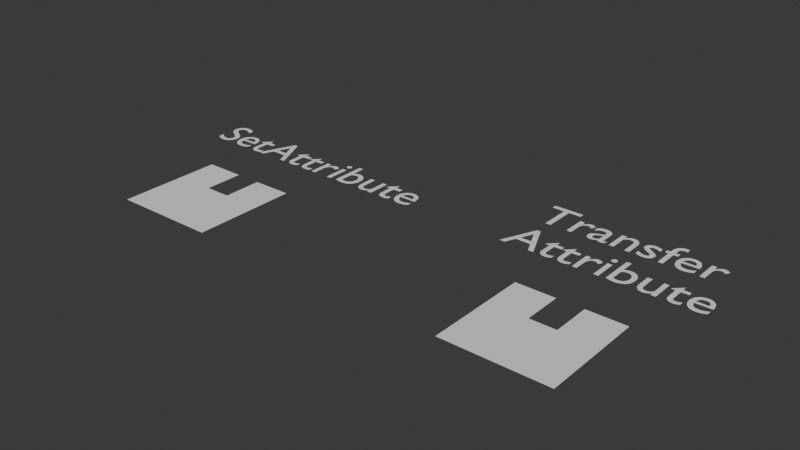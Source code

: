 # Source: GN_AttributeFunctions_4.5.blend  (saved by Blender 4.5.87; exported with 4.5.12 LTS)
import bpy
from mathutils import Matrix  # noqa: F401  (used for matrix-valued properties, if any)

bpy.ops.wm.read_factory_settings(use_empty=True)
scene = bpy.context.scene
scene.name = 'Scene'

# ---- collections
col_collection = bpy.data.collections.new('Collection'); scene.collection.children.link(col_collection)

# ---- node groups
ng_gng_setattributename = bpy.data.node_groups.new('GNG_SetAttributename', 'GeometryNodeTree')
_s = ng_gng_setattributename.interface.new_socket(name='String Output', in_out='OUTPUT', socket_type='NodeSocketString')
_s = ng_gng_setattributename.interface.new_socket(name='Attribute Menu', in_out='INPUT', socket_type='NodeSocketMenu')
_s.default_value = 'crease_edge'
_s = ng_gng_setattributename.interface.new_socket(name='Custom Attribute Name', in_out='INPUT', socket_type='NodeSocketString')
_N = ng_gng_setattributename.nodes; _L = ng_gng_setattributename.links
n0 = _N.new('NodeGroupOutput'); n0.name = 'Group Output'; n0.location = (839, 368)
n1 = _N.new('NodeGroupInput'); n1.name = 'Group Input'; n1.location = (-673, 0)
n2 = _N.new('GeometryNodeMenuSwitch'); n2.name = 'Menu Switch.002'; n2.location = (473, 409)
n2.width = 109
n2.enum_items.clear()
_it = n2.enum_items.new('None')
_it = n2.enum_items.new('bevel_weight_vert')
_it = n2.enum_items.new('bevel_weight_edge')
_it = n2.enum_items.new('crease_vert')
_it = n2.enum_items.new('crease_edge')
_it = n2.enum_items.new('sharp_edge')
_it = n2.enum_items.new('sharp_face')
_it = n2.enum_items.new('UV Map')
_it = n2.enum_items.new('UV Seam')
_it = n2.enum_items.new('Color')
_it = n2.enum_items.new('Material Index')
_it = n2.enum_items.new('sculpt_face_set')
_it = n2.enum_items.new('sculpt_mask')
_it = n2.enum_items.new('velocity')
_it = n2.enum_items.new('Custom')
n2.enum_definition.enum_definition.enum_definition.enum_definition.data_type = 'STRING'
n2.enum_definition.enum_definition.enum_definition.data_type = 'STRING'
n2.enum_definition.enum_definition.data_type = 'STRING'
n2.enum_definition.data_type = 'STRING'
n2.data_type = 'STRING'
n2.inputs[1].default_value = ''
n3 = _N.new('FunctionNodeInputString'); n3.name = 'String'; n3.location = (-200, 660)
n3.string = 'bevel_weight_vert'
n3.outputs[0].default_value = ''
n4 = _N.new('FunctionNodeInputString'); n4.name = 'String.001'; n4.location = (-196, 562)
n4.string = 'bevel_weight_edge'
n4.outputs[0].default_value = ''
n5 = _N.new('FunctionNodeInputString'); n5.name = 'String.002'; n5.location = (-221, 409)
n5.string = 'crease_vert'
n5.outputs[0].default_value = ''
n6 = _N.new('FunctionNodeInputString'); n6.name = 'String.003'; n6.location = (-224, 314)
n6.string = 'crease_edge'
n6.outputs[0].default_value = ''
n7 = _N.new('FunctionNodeInputString'); n7.name = 'String.004'; n7.location = (-154, 180)
n7.string = 'sharp_edge'
n7.outputs[0].default_value = ''
n8 = _N.new('FunctionNodeInputString'); n8.name = 'String.005'; n8.location = (-165, 85)
n8.string = 'sharp_face'
n8.outputs[0].default_value = ''
n9 = _N.new('FunctionNodeInputString'); n9.name = 'String.006'; n9.location = (-41, -119)
n9.string = 'UVMap'
n9.outputs[0].default_value = ''
n10 = _N.new('FunctionNodeInputString'); n10.name = 'String.007'; n10.location = (-14, -409)
n10.string = 'Color'
n10.outputs[0].default_value = ''
n11 = _N.new('FunctionNodeInputString'); n11.name = 'String.008'; n11.location = (-13, -532)
n11.string = 'material_index'
n11.outputs[0].default_value = ''
n12 = _N.new('FunctionNodeInputString'); n12.name = 'String.009'; n12.location = (-39, -226)
n12.string = 'uv_seam'
n12.outputs[0].default_value = ''
n13 = _N.new('FunctionNodeInputString'); n13.name = 'String.010'; n13.location = (40, -723)
n13.string = 'sculpt_face_set'
n13.outputs[0].default_value = ''
n14 = _N.new('FunctionNodeInputString'); n14.name = 'String.011'; n14.location = (33, -824)
n14.string = 'sculpt_mask'
n14.outputs[0].default_value = ''
n15 = _N.new('FunctionNodeInputString'); n15.name = 'String.012'; n15.location = (52, -967)
n15.string = 'velocity'
n15.outputs[0].default_value = ''
_L.new(n1.outputs[0], n2.inputs[0])
_L.new(n2.outputs[0], n0.inputs[0])
_L.new(n3.outputs[0], n2.inputs[2])
_L.new(n4.outputs[0], n2.inputs[3])
_L.new(n5.outputs[0], n2.inputs[4])
_L.new(n6.outputs[0], n2.inputs[5])
_L.new(n1.outputs[1], n2.inputs[15])
_L.new(n7.outputs[0], n2.inputs[6])
_L.new(n8.outputs[0], n2.inputs[7])
_L.new(n9.outputs[0], n2.inputs[8])
_L.new(n10.outputs[0], n2.inputs[10])
_L.new(n11.outputs[0], n2.inputs[11])
_L.new(n13.outputs[0], n2.inputs[12])
_L.new(n14.outputs[0], n2.inputs[13])
_L.new(n15.outputs[0], n2.inputs[14])
_L.new(n12.outputs[0], n2.inputs[9])
n0.is_active_output = True
ng_gng_mixalpha = bpy.data.node_groups.new('GNG_MixAlpha', 'GeometryNodeTree')
_s = ng_gng_mixalpha.interface.new_socket(name='Color', in_out='OUTPUT', socket_type='NodeSocketColor')
_s = ng_gng_mixalpha.interface.new_socket(name='Color', in_out='INPUT', socket_type='NodeSocketColor')
_s = ng_gng_mixalpha.interface.new_socket(name='AlphaMix', in_out='INPUT', socket_type='NodeSocketFloat')
_s.default_value = 1.0
_s.min_value = 0.0
_s.max_value = 1e+04
_s = ng_gng_mixalpha.interface.new_socket(name='Keep Alpha', in_out='INPUT', socket_type='NodeSocketBool')
_s.default_value = True
_N = ng_gng_mixalpha.nodes; _L = ng_gng_mixalpha.links
n0 = _N.new('NodeGroupOutput'); n0.name = 'Group Output'; n0.location = (904, 138)
n1 = _N.new('NodeGroupInput'); n1.name = 'Group Input'; n1.location = (-723, -28)
n2 = _N.new('FunctionNodeCombineColor'); n2.name = 'Combine Color'; n2.location = (604, -152)
n3 = _N.new('FunctionNodeSeparateColor'); n3.name = 'Separate Color'; n3.location = (-188, -163)
n4 = _N.new('FunctionNodeCombineColor'); n4.name = 'Combine Color.001'; n4.location = (-67, -342)
n5 = _N.new('ShaderNodeMath'); n5.name = 'Math.001'; n5.location = (599, -484)
n5.operation = 'MULTIPLY'
n5.inputs[1].default_value = 2.0
n6 = _N.new('ShaderNodeMix'); n6.name = 'Mix'; n6.location = (127, -409)
n6.data_type = 'RGBA'
n6.clamp_factor = False
n6.inputs[6].default_value = (1.0, 1.0, 1.0, 1.0)
n7 = _N.new('FunctionNodeSeparateColor'); n7.name = 'Separate Color.001'; n7.location = (-435, 483)
n8 = _N.new('FunctionNodeCombineColor'); n8.name = 'Combine Color.002'; n8.location = (-161, 363)
n9 = _N.new('GeometryNodeSwitch'); n9.name = 'Switch'; n9.location = (711, 401)
n9.input_type = 'RGBA'
_L.new(n3.outputs[2], n2.inputs[2])
_L.new(n3.outputs[1], n2.inputs[1])
_L.new(n3.outputs[0], n2.inputs[0])
_L.new(n1.outputs[0], n3.inputs[0])
_L.new(n3.outputs[0], n4.inputs[0])
_L.new(n3.outputs[1], n4.inputs[1])
_L.new(n3.outputs[2], n4.inputs[2])
_L.new(n1.outputs[1], n6.inputs[0])
_L.new(n4.outputs[0], n6.inputs[7])
_L.new(n6.outputs[2], n5.inputs[0])
_L.new(n6.outputs[2], n2.inputs[3])
_L.new(n7.outputs[0], n8.inputs[0])
_L.new(n7.outputs[1], n8.inputs[1])
_L.new(n7.outputs[2], n8.inputs[2])
_L.new(n1.outputs[0], n7.inputs[0])
_L.new(n1.outputs[1], n8.inputs[3])
_L.new(n1.outputs[2], n9.inputs[0])
_L.new(n8.outputs[0], n9.inputs[1])
_L.new(n9.outputs[0], n0.inputs[0])
_L.new(n1.outputs[0], n9.inputs[2])
n0.is_active_output = True
ng_gng_storeattributeondomain = bpy.data.node_groups.new('GNG_StoreAttributeOnDomain', 'GeometryNodeTree')
_s = ng_gng_storeattributeondomain.interface.new_socket(name='Output', in_out='OUTPUT', socket_type='NodeSocketGeometry')
_s = ng_gng_storeattributeondomain.interface.new_socket(name='Geometry', in_out='INPUT', socket_type='NodeSocketGeometry')
_s = ng_gng_storeattributeondomain.interface.new_socket(name='Attribute Name', in_out='INPUT', socket_type='NodeSocketString')
_s = ng_gng_storeattributeondomain.interface.new_socket(name='Vector / Color Value', in_out='INPUT', socket_type='NodeSocketColor')
_s = ng_gng_storeattributeondomain.interface.new_socket(name='Selection', in_out='INPUT', socket_type='NodeSocketBool')
_s.default_value = True
_s = ng_gng_storeattributeondomain.interface.new_socket(name='Domain Selection', in_out='INPUT', socket_type='NodeSocketInt')
_s = ng_gng_storeattributeondomain.interface.new_socket(name='Domain Type', in_out='INPUT', socket_type='NodeSocketInt')
_s = ng_gng_storeattributeondomain.interface.new_socket(name='MixToAlpha', in_out='INPUT', socket_type='NodeSocketFloat')
_s = ng_gng_storeattributeondomain.interface.new_socket(name='Keep Alpha', in_out='INPUT', socket_type='NodeSocketBool')
_N = ng_gng_storeattributeondomain.nodes; _L = ng_gng_storeattributeondomain.links
n0 = _N.new('NodeGroupOutput'); n0.name = 'Group Output'; n0.location = (2412, 314)
n1 = _N.new('NodeGroupInput'); n1.name = 'Group Input'; n1.location = (-1579, -5417)
n1.width = 256
n2 = _N.new('GeometryNodeStoreNamedAttribute'); n2.name = 'Store Named Attribute'; n2.location = (-177, 3733)
n3 = _N.new('GeometryNodeStoreNamedAttribute'); n3.name = 'Store Named Attribute.001'; n3.location = (-188, 2488)
n3.domain = 'EDGE'
n4 = _N.new('GeometryNodeStoreNamedAttribute'); n4.name = 'Store Named Attribute.005'; n4.location = (-699, -5203)
n4.data_type = 'FLOAT_VECTOR'
n4.domain = 'INSTANCE'
n5 = _N.new('GeometryNodeStoreNamedAttribute'); n5.name = 'Store Named Attribute.006'; n5.location = (-700, -5492)
n5.data_type = 'FLOAT_VECTOR'
n5.domain = 'LAYER'
n6 = _N.new('GeometryNodeIndexSwitch'); n6.name = 'Index Switch'; n6.location = (1999, 207)
n6.index_switch_items.clear()
_it = n6.index_switch_items.new()
_it = n6.index_switch_items.new()
_it = n6.index_switch_items.new()
_it = n6.index_switch_items.new()
_it = n6.index_switch_items.new()
_it = n6.index_switch_items.new()
_it = n6.index_switch_items.new()
n7 = _N.new('GeometryNodeStoreNamedAttribute'); n7.name = 'Store Named Attribute.007'; n7.location = (-181, 3493)
n7.data_type = 'INT'
n8 = _N.new('NodeGroupInput'); n8.name = 'Group Input.001'; n8.location = (-984, 3655)
n9 = _N.new('GeometryNodeIndexSwitch'); n9.name = 'Index Switch.001'; n9.location = (278, 3599)
n9.index_switch_items.clear()
_it = n9.index_switch_items.new()
_it = n9.index_switch_items.new()
_it = n9.index_switch_items.new()
_it = n9.index_switch_items.new()
_it = n9.index_switch_items.new()
n10 = _N.new('GeometryNodeStoreNamedAttribute'); n10.name = 'Store Named Attribute.008'; n10.location = (-188, 3270)
n10.data_type = 'FLOAT_COLOR'
n11 = _N.new('GeometryNodeStoreNamedAttribute'); n11.name = 'Store Named Attribute.009'; n11.location = (-192, 2885)
n11.data_type = 'BOOLEAN'
n12 = _N.new('NodeGroupInput'); n12.name = 'Group Input.002'; n12.location = (-1362, 2217)
n13 = _N.new('NodeGroupInput'); n13.name = 'Group Input.004'; n13.location = (1781, 429)
n14 = _N.new('GeometryNodeStoreNamedAttribute'); n14.name = 'Store Named Attribute.010'; n14.location = (-194, 2262)
n14.data_type = 'INT'
n14.domain = 'EDGE'
n15 = _N.new('GeometryNodeStoreNamedAttribute'); n15.name = 'Store Named Attribute.011'; n15.location = (-201, 2038)
n15.data_type = 'FLOAT_COLOR'
n15.domain = 'EDGE'
n16 = _N.new('GeometryNodeStoreNamedAttribute'); n16.name = 'Store Named Attribute.012'; n16.location = (-204, 1636)
n16.data_type = 'BOOLEAN'
n16.domain = 'EDGE'
n17 = _N.new('GeometryNodeIndexSwitch'); n17.name = 'Index Switch.002'; n17.location = (347, 2395)
n17.index_switch_items.clear()
_it = n17.index_switch_items.new()
_it = n17.index_switch_items.new()
_it = n17.index_switch_items.new()
_it = n17.index_switch_items.new()
_it = n17.index_switch_items.new()
n18 = _N.new('GeometryNodeStoreNamedAttribute'); n18.name = 'Store Named Attribute.013'; n18.location = (-194, 1146)
n18.domain = 'FACE'
n19 = _N.new('NodeGroupInput'); n19.name = 'Group Input.005'; n19.location = (-1385, 690)
n20 = _N.new('GeometryNodeStoreNamedAttribute'); n20.name = 'Store Named Attribute.014'; n20.location = (-201, 919)
n20.data_type = 'INT'
n20.domain = 'FACE'
n21 = _N.new('GeometryNodeStoreNamedAttribute'); n21.name = 'Store Named Attribute.015'; n21.location = (-204, 450)
n21.data_type = 'FLOAT_VECTOR'
n21.domain = 'FACE'
n22 = _N.new('GeometryNodeStoreNamedAttribute'); n22.name = 'Store Named Attribute.016'; n22.location = (-207, 239)
n22.data_type = 'BOOLEAN'
n22.domain = 'FACE'
n23 = _N.new('GeometryNodeIndexSwitch'); n23.name = 'Index Switch.003'; n23.location = (337, 849)
n23.index_switch_items.clear()
_it = n23.index_switch_items.new()
_it = n23.index_switch_items.new()
_it = n23.index_switch_items.new()
_it = n23.index_switch_items.new()
_it = n23.index_switch_items.new()
n24 = _N.new('GeometryNodeStoreNamedAttribute'); n24.name = 'Store Named Attribute.017'; n24.location = (-170, -490)
n24.domain = 'CORNER'
n25 = _N.new('NodeGroupInput'); n25.name = 'Group Input.006'; n25.location = (-1079, -961)
n26 = _N.new('GeometryNodeStoreNamedAttribute'); n26.name = 'Store Named Attribute.018'; n26.location = (-176, -716)
n26.data_type = 'INT'
n26.domain = 'CORNER'
n27 = _N.new('GeometryNodeStoreNamedAttribute'); n27.name = 'Store Named Attribute.019'; n27.location = (-186, -1198)
n27.data_type = 'FLOAT_VECTOR'
n27.domain = 'CORNER'
n28 = _N.new('GeometryNodeStoreNamedAttribute'); n28.name = 'Store Named Attribute.020'; n28.location = (-181, -1452)
n28.data_type = 'BOOLEAN'
n28.domain = 'CORNER'
n29 = _N.new('GeometryNodeIndexSwitch'); n29.name = 'Index Switch.004'; n29.location = (363, -842)
n29.index_switch_items.clear()
_it = n29.index_switch_items.new()
_it = n29.index_switch_items.new()
_it = n29.index_switch_items.new()
_it = n29.index_switch_items.new()
_it = n29.index_switch_items.new()
n30 = _N.new('GeometryNodeStoreNamedAttribute'); n30.name = 'Store Named Attribute.021'; n30.location = (-174, -1952)
n30.domain = 'CURVE'
n31 = _N.new('NodeGroupInput'); n31.name = 'Group Input.007'; n31.location = (-1007, -2476)
n32 = _N.new('GeometryNodeStoreNamedAttribute'); n32.name = 'Store Named Attribute.022'; n32.location = (-181, -2179)
n32.data_type = 'INT'
n32.domain = 'CURVE'
n33 = _N.new('GeometryNodeStoreNamedAttribute'); n33.name = 'Store Named Attribute.023'; n33.location = (-201, -2689)
n33.data_type = 'FLOAT_VECTOR'
n33.domain = 'CURVE'
n34 = _N.new('GeometryNodeStoreNamedAttribute'); n34.name = 'Store Named Attribute.024'; n34.location = (-196, -2942)
n34.data_type = 'BOOLEAN'
n34.domain = 'CURVE'
n35 = _N.new('GeometryNodeIndexSwitch'); n35.name = 'Index Switch.005'; n35.location = (348, -2332)
n35.index_switch_items.clear()
_it = n35.index_switch_items.new()
_it = n35.index_switch_items.new()
_it = n35.index_switch_items.new()
_it = n35.index_switch_items.new()
_it = n35.index_switch_items.new()
n36 = _N.new('GeometryNodeStoreNamedAttribute'); n36.name = 'Store Named Attribute.025'; n36.location = (-186, -3418)
n36.domain = 'INSTANCE'
n37 = _N.new('NodeGroupInput'); n37.name = 'Group Input.008'; n37.location = (-997, -3868)
n38 = _N.new('GeometryNodeStoreNamedAttribute'); n38.name = 'Store Named Attribute.026'; n38.location = (-193, -3644)
n38.data_type = 'INT'
n38.domain = 'INSTANCE'
n39 = _N.new('GeometryNodeStoreNamedAttribute'); n39.name = 'Store Named Attribute.027'; n39.location = (-195, -4069)
n39.data_type = 'FLOAT_VECTOR'
n39.domain = 'CURVE'
n40 = _N.new('GeometryNodeStoreNamedAttribute'); n40.name = 'Store Named Attribute.028'; n40.location = (-190, -4323)
n40.data_type = 'BOOLEAN'
n40.domain = 'INSTANCE'
n41 = _N.new('GeometryNodeIndexSwitch'); n41.name = 'Index Switch.006'; n41.location = (353, -3712)
n41.index_switch_items.clear()
_it = n41.index_switch_items.new()
_it = n41.index_switch_items.new()
_it = n41.index_switch_items.new()
_it = n41.index_switch_items.new()
_it = n41.index_switch_items.new()
_it = n41.index_switch_items.new()
_it = n41.index_switch_items.new()
n42 = _N.new('GeometryNodeStoreNamedAttribute'); n42.name = 'Store Named Attribute.029'; n42.location = (-193, 3080)
n42.data_type = 'FLOAT_VECTOR'
n43 = _N.new('GeometryNodeStoreNamedAttribute'); n43.name = 'Store Named Attribute.030'; n43.location = (-204, 1840)
n43.data_type = 'FLOAT_VECTOR'
n43.domain = 'EDGE'
n44 = _N.new('GeometryNodeStoreNamedAttribute'); n44.name = 'Store Named Attribute.031'; n44.location = (-208, 653)
n44.data_type = 'FLOAT_COLOR'
n44.domain = 'FACE'
n45 = _N.new('GeometryNodeStoreNamedAttribute'); n45.name = 'Store Named Attribute.032'; n45.location = (-193, -976)
n45.data_type = 'FLOAT_COLOR'
n45.domain = 'CORNER'
n46 = _N.new('GeometryNodeStoreNamedAttribute'); n46.name = 'Store Named Attribute.033'; n46.location = (-198, -2461)
n46.data_type = 'FLOAT_COLOR'
n46.domain = 'CURVE'
n47 = _N.new('GeometryNodeStoreNamedAttribute'); n47.name = 'Store Named Attribute.034'; n47.location = (-192, -3864)
n47.data_type = 'FLOAT_COLOR'
n47.domain = 'CURVE'
n48 = _N.new('GeometryNodeGroup'); n48.name = 'Group'; n48.location = (-926, 269)
n48.width = 167
n48.node_tree = ng_gng_mixalpha
n49 = _N.new('GeometryNodeGroup'); n49.name = 'Group.001'; n49.location = (-912, 1722)
n49.node_tree = ng_gng_mixalpha
n50 = _N.new('GeometryNodeGroup'); n50.name = 'Group.002'; n50.location = (-628, 3144)
n50.node_tree = ng_gng_mixalpha
n51 = _N.new('GeometryNodeGroup'); n51.name = 'Group.003'; n51.location = (-589, -1149)
n51.node_tree = ng_gng_mixalpha
n52 = _N.new('GeometryNodeGroup'); n52.name = 'Group.004'; n52.location = (-746, -2805)
n52.node_tree = ng_gng_mixalpha
n53 = _N.new('GeometryNodeGroup'); n53.name = 'Group.005'; n53.location = (-717, -4123)
n53.node_tree = ng_gng_mixalpha
_L.new(n1.outputs[0], n5.inputs[0])
_L.new(n1.outputs[1], n4.inputs[2])
_L.new(n1.outputs[1], n5.inputs[2])
_L.new(n9.outputs[0], n6.inputs[1])
_L.new(n17.outputs[0], n6.inputs[2])
_L.new(n6.outputs[0], n0.inputs[0])
_L.new(n8.outputs[0], n2.inputs[0])
_L.new(n8.outputs[0], n7.inputs[0])
_L.new(n2.outputs[0], n9.inputs[1])
_L.new(n7.outputs[0], n9.inputs[2])
_L.new(n10.outputs[0], n9.inputs[3])
_L.new(n8.outputs[3], n2.inputs[1])
_L.new(n8.outputs[4], n7.inputs[1])
_L.new(n8.outputs[3], n10.inputs[1])
_L.new(n8.outputs[1], n2.inputs[2])
_L.new(n8.outputs[1], n7.inputs[2])
_L.new(n8.outputs[1], n10.inputs[2])
_L.new(n8.outputs[1], n11.inputs[2])
_L.new(n12.outputs[0], n3.inputs[0])
_L.new(n12.outputs[3], n3.inputs[1])
_L.new(n12.outputs[1], n3.inputs[2])
_L.new(n8.outputs[2], n2.inputs[3])
_L.new(n8.outputs[2], n7.inputs[3])
_L.new(n8.outputs[2], n11.inputs[3])
_L.new(n8.outputs[3], n11.inputs[1])
_L.new(n8.outputs[0], n11.inputs[0])
_L.new(n12.outputs[2], n3.inputs[3])
_L.new(n13.outputs[4], n6.inputs[0])
_L.new(n12.outputs[0], n14.inputs[0])
_L.new(n12.outputs[0], n15.inputs[0])
_L.new(n12.outputs[0], n16.inputs[0])
_L.new(n12.outputs[3], n14.inputs[1])
_L.new(n12.outputs[3], n15.inputs[1])
_L.new(n12.outputs[3], n16.inputs[1])
_L.new(n12.outputs[1], n14.inputs[2])
_L.new(n12.outputs[1], n15.inputs[2])
_L.new(n12.outputs[1], n16.inputs[2])
_L.new(n12.outputs[2], n14.inputs[3])
_L.new(n12.outputs[2], n16.inputs[3])
_L.new(n8.outputs[5], n9.inputs[0])
_L.new(n3.outputs[0], n17.inputs[1])
_L.new(n12.outputs[5], n17.inputs[0])
_L.new(n14.outputs[0], n17.inputs[2])
_L.new(n15.outputs[0], n17.inputs[3])
_L.new(n19.outputs[0], n18.inputs[0])
_L.new(n19.outputs[3], n18.inputs[1])
_L.new(n19.outputs[1], n18.inputs[2])
_L.new(n19.outputs[2], n18.inputs[3])
_L.new(n19.outputs[0], n20.inputs[0])
_L.new(n19.outputs[0], n21.inputs[0])
_L.new(n19.outputs[0], n22.inputs[0])
_L.new(n19.outputs[3], n20.inputs[1])
_L.new(n19.outputs[3], n21.inputs[1])
_L.new(n19.outputs[3], n22.inputs[1])
_L.new(n19.outputs[1], n20.inputs[2])
_L.new(n19.outputs[1], n21.inputs[2])
_L.new(n19.outputs[1], n22.inputs[2])
_L.new(n19.outputs[2], n20.inputs[3])
_L.new(n19.outputs[2], n21.inputs[3])
_L.new(n19.outputs[2], n22.inputs[3])
_L.new(n18.outputs[0], n23.inputs[1])
_L.new(n19.outputs[5], n23.inputs[0])
_L.new(n20.outputs[0], n23.inputs[2])
_L.new(n23.outputs[0], n6.inputs[3])
_L.new(n25.outputs[0], n24.inputs[0])
_L.new(n25.outputs[3], n24.inputs[1])
_L.new(n25.outputs[1], n24.inputs[2])
_L.new(n25.outputs[2], n24.inputs[3])
_L.new(n25.outputs[0], n26.inputs[0])
_L.new(n25.outputs[0], n27.inputs[0])
_L.new(n25.outputs[0], n28.inputs[0])
_L.new(n25.outputs[3], n26.inputs[1])
_L.new(n25.outputs[3], n27.inputs[1])
_L.new(n25.outputs[3], n28.inputs[1])
_L.new(n25.outputs[1], n26.inputs[2])
_L.new(n25.outputs[1], n27.inputs[2])
_L.new(n25.outputs[1], n28.inputs[2])
_L.new(n25.outputs[2], n26.inputs[3])
_L.new(n25.outputs[2], n27.inputs[3])
_L.new(n25.outputs[2], n28.inputs[3])
_L.new(n24.outputs[0], n29.inputs[1])
_L.new(n25.outputs[5], n29.inputs[0])
_L.new(n26.outputs[0], n29.inputs[2])
_L.new(n29.outputs[0], n6.inputs[4])
_L.new(n31.outputs[0], n30.inputs[0])
_L.new(n31.outputs[3], n30.inputs[1])
_L.new(n31.outputs[1], n30.inputs[2])
_L.new(n31.outputs[2], n30.inputs[3])
_L.new(n31.outputs[0], n32.inputs[0])
_L.new(n31.outputs[0], n33.inputs[0])
_L.new(n31.outputs[0], n34.inputs[0])
_L.new(n31.outputs[3], n32.inputs[1])
_L.new(n31.outputs[3], n33.inputs[1])
_L.new(n31.outputs[3], n34.inputs[1])
_L.new(n31.outputs[1], n32.inputs[2])
_L.new(n31.outputs[1], n33.inputs[2])
_L.new(n31.outputs[1], n34.inputs[2])
_L.new(n31.outputs[2], n32.inputs[3])
_L.new(n31.outputs[2], n33.inputs[3])
_L.new(n31.outputs[2], n34.inputs[3])
_L.new(n30.outputs[0], n35.inputs[1])
_L.new(n31.outputs[5], n35.inputs[0])
_L.new(n32.outputs[0], n35.inputs[2])
_L.new(n35.outputs[0], n6.inputs[5])
_L.new(n37.outputs[0], n36.inputs[0])
_L.new(n37.outputs[3], n36.inputs[1])
_L.new(n37.outputs[1], n36.inputs[2])
_L.new(n37.outputs[2], n36.inputs[3])
_L.new(n37.outputs[0], n38.inputs[0])
_L.new(n37.outputs[0], n39.inputs[0])
_L.new(n37.outputs[0], n40.inputs[0])
_L.new(n37.outputs[3], n38.inputs[1])
_L.new(n37.outputs[3], n39.inputs[1])
_L.new(n37.outputs[3], n40.inputs[1])
_L.new(n37.outputs[1], n38.inputs[2])
_L.new(n37.outputs[1], n39.inputs[2])
_L.new(n37.outputs[1], n40.inputs[2])
_L.new(n37.outputs[2], n38.inputs[3])
_L.new(n37.outputs[2], n39.inputs[3])
_L.new(n37.outputs[2], n40.inputs[3])
_L.new(n36.outputs[0], n41.inputs[1])
_L.new(n37.outputs[5], n41.inputs[0])
_L.new(n38.outputs[0], n41.inputs[2])
_L.new(n8.outputs[0], n10.inputs[0])
_L.new(n41.outputs[0], n6.inputs[6])
_L.new(n42.outputs[0], n9.inputs[4])
_L.new(n11.outputs[0], n9.inputs[5])
_L.new(n8.outputs[2], n42.inputs[3])
_L.new(n8.outputs[3], n42.inputs[1])
_L.new(n8.outputs[0], n42.inputs[0])
_L.new(n8.outputs[1], n42.inputs[2])
_L.new(n1.outputs[0], n4.inputs[0])
_L.new(n1.outputs[3], n4.inputs[1])
_L.new(n1.outputs[2], n4.inputs[3])
_L.new(n1.outputs[2], n5.inputs[3])
_L.new(n1.outputs[3], n5.inputs[1])
_L.new(n12.outputs[0], n43.inputs[0])
_L.new(n12.outputs[2], n43.inputs[3])
_L.new(n43.outputs[0], n17.inputs[4])
_L.new(n16.outputs[0], n17.inputs[5])
_L.new(n12.outputs[3], n43.inputs[1])
_L.new(n12.outputs[1], n43.inputs[2])
_L.new(n44.outputs[0], n23.inputs[3])
_L.new(n21.outputs[0], n23.inputs[4])
_L.new(n22.outputs[0], n23.inputs[5])
_L.new(n19.outputs[0], n44.inputs[0])
_L.new(n19.outputs[1], n44.inputs[2])
_L.new(n19.outputs[3], n44.inputs[1])
_L.new(n45.outputs[0], n29.inputs[3])
_L.new(n27.outputs[0], n29.inputs[4])
_L.new(n28.outputs[0], n29.inputs[5])
_L.new(n25.outputs[0], n45.inputs[0])
_L.new(n25.outputs[1], n45.inputs[2])
_L.new(n25.outputs[3], n45.inputs[1])
_L.new(n46.outputs[0], n35.inputs[3])
_L.new(n33.outputs[0], n35.inputs[4])
_L.new(n34.outputs[0], n35.inputs[5])
_L.new(n31.outputs[0], n46.inputs[0])
_L.new(n31.outputs[1], n46.inputs[2])
_L.new(n31.outputs[3], n46.inputs[1])
_L.new(n37.outputs[0], n47.inputs[0])
_L.new(n47.outputs[0], n41.inputs[3])
_L.new(n39.outputs[0], n41.inputs[4])
_L.new(n40.outputs[0], n41.inputs[5])
_L.new(n37.outputs[3], n47.inputs[1])
_L.new(n37.outputs[1], n47.inputs[2])
_L.new(n48.outputs[0], n44.inputs[3])
_L.new(n19.outputs[6], n48.inputs[1])
_L.new(n19.outputs[2], n48.inputs[0])
_L.new(n12.outputs[2], n49.inputs[0])
_L.new(n8.outputs[2], n50.inputs[0])
_L.new(n12.outputs[6], n49.inputs[1])
_L.new(n25.outputs[6], n51.inputs[1])
_L.new(n25.outputs[2], n51.inputs[0])
_L.new(n51.outputs[0], n45.inputs[3])
_L.new(n31.outputs[6], n52.inputs[1])
_L.new(n31.outputs[2], n52.inputs[0])
_L.new(n52.outputs[0], n46.inputs[3])
_L.new(n37.outputs[6], n53.inputs[1])
_L.new(n37.outputs[2], n53.inputs[0])
_L.new(n53.outputs[0], n47.inputs[3])
_L.new(n49.outputs[0], n15.inputs[3])
_L.new(n50.outputs[0], n10.inputs[3])
_L.new(n8.outputs[6], n50.inputs[1])
_L.new(n4.outputs[0], n41.inputs[6])
_L.new(n5.outputs[0], n41.inputs[7])
_L.new(n37.outputs[7], n53.inputs[2])
_L.new(n31.outputs[7], n52.inputs[2])
_L.new(n25.outputs[7], n51.inputs[2])
_L.new(n19.outputs[7], n48.inputs[2])
_L.new(n12.outputs[7], n49.inputs[2])
_L.new(n8.outputs[7], n50.inputs[2])
n0.is_active_output = True
ng_gng_mixvalues = bpy.data.node_groups.new('GNG_MixValues', 'GeometryNodeTree')
_s = ng_gng_mixvalues.interface.new_socket(name='Output', in_out='OUTPUT', socket_type='NodeSocketColor')
_s = ng_gng_mixvalues.interface.new_socket(name='Value', in_out='INPUT', socket_type='NodeSocketVector')
_s.default_value = (0.0, 0.0, 0.0, 0.0)
_s.hide_value = True
_s = ng_gng_mixvalues.interface.new_socket(name='Mix Mode', in_out='INPUT', socket_type='NodeSocketMenu')
_s.default_value = 'Replace'
_s = ng_gng_mixvalues.interface.new_socket(name='Mix Attribute Name', in_out='INPUT', socket_type='NodeSocketString')
_s = ng_gng_mixvalues.interface.new_socket(name='Mix Amount', in_out='INPUT', socket_type='NodeSocketFloat')
_s.subtype = 'FACTOR'
_s.default_value = 0.5
_s.min_value = 0.0
_s.max_value = 1.0
_s = ng_gng_mixvalues.interface.new_socket(name='Blur Iterations', in_out='INPUT', socket_type='NodeSocketInt')
_s.default_value = 2
_s.min_value = 0
_s = ng_gng_mixvalues.interface.new_socket(name='Blur Weight', in_out='INPUT', socket_type='NodeSocketFloat')
_s.subtype = 'FACTOR'
_s.default_value = 0.2933
_s.min_value = 0.0
_s.max_value = 1.0
_s = ng_gng_mixvalues.interface.new_socket(name='Adjust Base', in_out='INPUT', socket_type='NodeSocketFloat')
_s.default_value = 1.0
_N = ng_gng_mixvalues.nodes; _L = ng_gng_mixvalues.links
n0 = _N.new('NodeGroupOutput'); n0.name = 'Group Output'; n0.location = (1278, 389)
n1 = _N.new('NodeGroupInput'); n1.name = 'Group Input'; n1.location = (-1172, 66)
n2 = _N.new('GeometryNodeMenuSwitch'); n2.name = 'Menu Switch.001'; n2.location = (403, 378)
n2.enum_items.clear()
_it = n2.enum_items.new('Replace')
_it = n2.enum_items.new('Add')
_it = n2.enum_items.new('Multiply')
_it = n2.enum_items.new('Overlay')
n2.enum_definition.enum_definition.enum_definition.enum_definition.data_type = 'RGBA'
n2.enum_definition.enum_definition.enum_definition.data_type = 'RGBA'
n2.enum_definition.enum_definition.data_type = 'RGBA'
n2.enum_definition.data_type = 'RGBA'
n2.data_type = 'RGBA'
n3 = _N.new('GeometryNodeInputNamedAttribute'); n3.name = 'Named Attribute'; n3.location = (-739, 485)
n3.data_type = 'FLOAT_COLOR'
n4 = _N.new('ShaderNodeMix'); n4.name = 'Mix.001'; n4.location = (2, 421)
n4.data_type = 'RGBA'
n4.clamp_factor = False
n5 = _N.new('ShaderNodeMix'); n5.name = 'Mix.002'; n5.location = (7, 177)
n5.data_type = 'RGBA'
n5.blend_type = 'ADD'
n5.clamp_factor = False
n6 = _N.new('ShaderNodeMix'); n6.name = 'Mix.003'; n6.location = (11, -78)
n6.data_type = 'RGBA'
n6.blend_type = 'MULTIPLY'
n6.clamp_factor = False
n7 = _N.new('ShaderNodeMix'); n7.name = 'Mix.004'; n7.location = (6, -337)
n7.data_type = 'RGBA'
n7.blend_type = 'OVERLAY'
n7.clamp_factor = False
n8 = _N.new('ShaderNodeMath'); n8.name = 'Math'; n8.location = (-406, 433)
n8.operation = 'MULTIPLY'
n9 = _N.new('FunctionNodeSeparateColor'); n9.name = 'Separate Color'; n9.location = (-15, -657)
n10 = _N.new('FunctionNodeSeparateColor'); n10.name = 'Separate Color.001'; n10.location = (665, 106)
n11 = _N.new('FunctionNodeCombineColor'); n11.name = 'Combine Color'; n11.location = (941, 75)
n12 = _N.new('GeometryNodeBlurAttribute'); n12.name = 'Blur Attribute.002'; n12.location = (-642, 30)
_L.new(n7.outputs[2], n2.inputs[4])
_L.new(n5.outputs[2], n2.inputs[2])
_L.new(n6.outputs[2], n2.inputs[3])
_L.new(n4.outputs[2], n2.inputs[1])
_L.new(n12.outputs[0], n5.inputs[0])
_L.new(n1.outputs[1], n2.inputs[0])
_L.new(n1.outputs[2], n3.inputs[0])
_L.new(n3.outputs[0], n8.inputs[0])
_L.new(n8.outputs[0], n4.inputs[6])
_L.new(n1.outputs[6], n8.inputs[1])
_L.new(n8.outputs[0], n5.inputs[6])
_L.new(n8.outputs[0], n6.inputs[6])
_L.new(n8.outputs[0], n7.inputs[6])
_L.new(n3.outputs[0], n9.inputs[0])
_L.new(n2.outputs[0], n10.inputs[0])
_L.new(n10.outputs[0], n11.inputs[0])
_L.new(n10.outputs[1], n11.inputs[1])
_L.new(n10.outputs[2], n11.inputs[2])
_L.new(n9.outputs[3], n11.inputs[3])
_L.new(n11.outputs[0], n0.inputs[0])
_L.new(n1.outputs[3], n12.inputs[0])
_L.new(n12.outputs[0], n6.inputs[0])
_L.new(n12.outputs[0], n7.inputs[0])
_L.new(n12.outputs[0], n4.inputs[0])
_L.new(n1.outputs[4], n12.inputs[1])
_L.new(n1.outputs[5], n12.inputs[2])
_L.new(n1.outputs[0], n4.inputs[7])
_L.new(n1.outputs[0], n5.inputs[7])
_L.new(n1.outputs[0], n6.inputs[7])
_L.new(n1.outputs[0], n7.inputs[7])
n0.is_active_output = True
ng_mesh_curvature = bpy.data.node_groups.new('Mesh Curvature', 'ShaderNodeTree')
_N = ng_mesh_curvature.nodes; _L = ng_mesh_curvature.links
ng_gn_growselection = bpy.data.node_groups.new('GN_GrowSelection', 'ShaderNodeTree')
_N = ng_gn_growselection.nodes; _L = ng_gn_growselection.links
ng_gn_setattribute = bpy.data.node_groups.new('GN_SetAttribute', 'GeometryNodeTree')
_s = ng_gn_setattribute.interface.new_socket(name='Geometry', in_out='OUTPUT', socket_type='NodeSocketGeometry')
_s = ng_gn_setattribute.interface.new_socket(name='Color Attribute', in_out='OUTPUT', socket_type='NodeSocketColor')
_s = ng_gn_setattribute.interface.new_socket(name='Geometry', in_out='INPUT', socket_type='NodeSocketGeometry')
_s = ng_gn_setattribute.interface.new_socket(name='Selection', in_out='INPUT', socket_type='NodeSocketBool')
_s.default_value = True
_s = ng_gn_setattribute.interface.new_socket(name='Invert Selection', in_out='INPUT', socket_type='NodeSocketBool')
ng_gn_setattribute.interface.new_panel('Set by Topology')
_s = ng_gn_setattribute.interface.new_socket(name='Border', in_out='INPUT', socket_type='NodeSocketBool')
_s = ng_gn_setattribute.interface.new_socket(name='Invert Border', in_out='INPUT', socket_type='NodeSocketBool')
_s = ng_gn_setattribute.interface.new_socket(name='Outer Corners', in_out='INPUT', socket_type='NodeSocketBool')
_s = ng_gn_setattribute.interface.new_socket(name='Invert Outer Corners', in_out='INPUT', socket_type='NodeSocketBool')
_s = ng_gn_setattribute.interface.new_socket(name='Inner Corners', in_out='INPUT', socket_type='NodeSocketBool')
_s = ng_gn_setattribute.interface.new_socket(name='Invert Inner Corners', in_out='INPUT', socket_type='NodeSocketBool')
ng_gn_setattribute.interface.new_panel('Set by Material ID')
_s = ng_gn_setattribute.interface.new_socket(name='Material ID', in_out='INPUT', socket_type='NodeSocketInt')
_s.default_value = -1
_s.min_value = -1
_s.description = 'Material ID to select (Default : -1 = Off)'
_s = ng_gn_setattribute.interface.new_socket(name='Invert Material ID', in_out='INPUT', socket_type='NodeSocketBool')
ng_gn_setattribute.interface.new_panel('Set by Axis')
_s = ng_gn_setattribute.interface.new_socket(name='Axis Rotation', in_out='INPUT', socket_type='NodeSocketRotation')
_s = ng_gn_setattribute.interface.new_socket(name='X Axis', in_out='INPUT', socket_type='NodeSocketBool')
_s = ng_gn_setattribute.interface.new_socket(name='Invert X Axis', in_out='INPUT', socket_type='NodeSocketBool')
_s = ng_gn_setattribute.interface.new_socket(name='Threshold X Axis', in_out='INPUT', socket_type='NodeSocketFloat')
_s = ng_gn_setattribute.interface.new_socket(name='Y Axis', in_out='INPUT', socket_type='NodeSocketBool')
_s = ng_gn_setattribute.interface.new_socket(name='Invert Y Axis', in_out='INPUT', socket_type='NodeSocketBool')
_s = ng_gn_setattribute.interface.new_socket(name='Threshold Y Axis', in_out='INPUT', socket_type='NodeSocketFloat')
_s = ng_gn_setattribute.interface.new_socket(name='Z Axis', in_out='INPUT', socket_type='NodeSocketBool')
_s = ng_gn_setattribute.interface.new_socket(name='Invert Z Axis', in_out='INPUT', socket_type='NodeSocketBool')
_s = ng_gn_setattribute.interface.new_socket(name='Threshold Z Axis', in_out='INPUT', socket_type='NodeSocketFloat')
ng_gn_setattribute.interface.new_panel('Set by Normal')
_s = ng_gn_setattribute.interface.new_socket(name='X Normal', in_out='INPUT', socket_type='NodeSocketBool')
_s = ng_gn_setattribute.interface.new_socket(name='Invert X Normal', in_out='INPUT', socket_type='NodeSocketBool')
_s = ng_gn_setattribute.interface.new_socket(name='Threshold X Normal', in_out='INPUT', socket_type='NodeSocketFloat')
_s = ng_gn_setattribute.interface.new_socket(name='Y Normal', in_out='INPUT', socket_type='NodeSocketBool')
_s = ng_gn_setattribute.interface.new_socket(name='Invert Y Normal', in_out='INPUT', socket_type='NodeSocketBool')
_s = ng_gn_setattribute.interface.new_socket(name='Threshold Y Normal', in_out='INPUT', socket_type='NodeSocketFloat')
_s = ng_gn_setattribute.interface.new_socket(name='Z Normal', in_out='INPUT', socket_type='NodeSocketBool')
_s = ng_gn_setattribute.interface.new_socket(name='Invert Z Normal', in_out='INPUT', socket_type='NodeSocketBool')
_s = ng_gn_setattribute.interface.new_socket(name='Threshold Z Normal', in_out='INPUT', socket_type='NodeSocketFloat')
ng_gn_setattribute.interface.new_panel('Set by Curvature')
_s = ng_gn_setattribute.interface.new_socket(name='Convex', in_out='INPUT', socket_type='NodeSocketBool')
_s = ng_gn_setattribute.interface.new_socket(name='Convex Threshold', in_out='INPUT', socket_type='NodeSocketFloat')
_s.min_value = -1e+04
_s.max_value = 1e+04
_s = ng_gn_setattribute.interface.new_socket(name='Concave', in_out='INPUT', socket_type='NodeSocketBool')
_s = ng_gn_setattribute.interface.new_socket(name='Concave Threshold', in_out='INPUT', socket_type='NodeSocketFloat')
_s.min_value = -1e+04
_s.max_value = 1e+04
ng_gn_setattribute.interface.new_panel('Set by Geo Proximity')
_s = ng_gn_setattribute.interface.new_socket(name='Object', in_out='INPUT', socket_type='NodeSocketBool')
_s = ng_gn_setattribute.interface.new_socket(name='Object', in_out='INPUT', socket_type='NodeSocketObject')
_s = ng_gn_setattribute.interface.new_socket(name='Distance', in_out='INPUT', socket_type='NodeSocketFloat')
ng_gn_setattribute.interface.new_panel('Attribute Output Settings')
_s = ng_gn_setattribute.interface.new_socket(name='Write to Attribute Presets', in_out='INPUT', socket_type='NodeSocketMenu')
_s.default_value = 'Color'
_s = ng_gn_setattribute.interface.new_socket(name='Write to Attribute Custom', in_out='INPUT', socket_type='NodeSocketString')
_s = ng_gn_setattribute.interface.new_socket(name='Write to Attribute Domain', in_out='INPUT', socket_type='NodeSocketMenu')
_s.default_value = 'Vertex Point'
_s = ng_gn_setattribute.interface.new_socket(name='Write to Attribute Type', in_out='INPUT', socket_type='NodeSocketMenu')
_s.default_value = 'Color'
ng_gn_setattribute.interface.new_panel('Attribute Output Mix')
_s = ng_gn_setattribute.interface.new_socket(name='Mix Mode', in_out='INPUT', socket_type='NodeSocketMenu')
_s.default_value = 'Replace'
_s = ng_gn_setattribute.interface.new_socket(name='Mix Amount', in_out='INPUT', socket_type='NodeSocketFloat')
_s.subtype = 'FACTOR'
_s.default_value = 1.0
_s = ng_gn_setattribute.interface.new_socket(name='Attribute Value to Set', in_out='INPUT', socket_type='NodeSocketVector')
_s.hide_value = True
_s = ng_gn_setattribute.interface.new_socket(name='Keep Alpha', in_out='INPUT', socket_type='NodeSocketBool')
_s = ng_gn_setattribute.interface.new_socket(name='Alpha Value to Set', in_out='INPUT', socket_type='NodeSocketFloat')
_s = ng_gn_setattribute.interface.new_socket(name='Adjust Base', in_out='INPUT', socket_type='NodeSocketFloat')
_s.default_value = 1.0
_s = ng_gn_setattribute.interface.new_socket(name='Blur Iterations', in_out='INPUT', socket_type='NodeSocketInt')
_s.default_value = 2
_s.min_value = 0
_s = ng_gn_setattribute.interface.new_socket(name='Blur Weight', in_out='INPUT', socket_type='NodeSocketFloat')
_s.subtype = 'FACTOR'
_s.min_value = 0.0
_s.max_value = 1.0
_s = ng_gn_setattribute.interface.new_socket(name='Invert Output', in_out='INPUT', socket_type='NodeSocketBool')
ng_gn_setattribute.interface.new_panel('Attribute Expand Shrink')
_s = ng_gn_setattribute.interface.new_socket(name='Expand / Shrink ', in_out='INPUT', socket_type='NodeSocketInt')
ng_gn_setattribute.interface.new_panel('Visualize')
_s = ng_gn_setattribute.interface.new_socket(name='Visualize Selection', in_out='INPUT', socket_type='NodeSocketBool')
_s = ng_gn_setattribute.interface.new_socket(name='Visualize as', in_out='INPUT', socket_type='NodeSocketMenu')
_s = ng_gn_setattribute.interface.new_socket(name='Size', in_out='INPUT', socket_type='NodeSocketFloat')
_s.default_value = 0.2
_s.min_value = 0.0
ng_gn_setattribute.is_modifier = True
_N = ng_gn_setattribute.nodes; _L = ng_gn_setattribute.links
n0 = _N.new('NodeGroupInput'); n0.name = 'Group Input'; n0.location = (-837, 151)
n1 = _N.new('NodeGroupOutput'); n1.name = 'Group Output'; n1.location = (4995, 419)
n2 = _N.new('GeometryNodeMenuSwitch'); n2.name = 'Menu Switch.003'; n2.location = (30, -36)
n2.enum_items.clear()
_it = n2.enum_items.new('Vertex Point')
_it = n2.enum_items.new('Edge')
_it = n2.enum_items.new('Face')
_it = n2.enum_items.new('Face Corner')
_it = n2.enum_items.new('Spline')
_it = n2.enum_items.new('Instance')
_it = n2.enum_items.new('Layer')
n2.enum_definition.enum_definition.enum_definition.enum_definition.data_type = 'INT'
n2.enum_definition.enum_definition.enum_definition.data_type = 'INT'
n2.enum_definition.enum_definition.data_type = 'INT'
n2.enum_definition.data_type = 'INT'
n2.data_type = 'INT'
n2.inputs[1].default_value = 0
n2.inputs[2].default_value = 1
n2.inputs[3].default_value = 2
n2.inputs[4].default_value = 3
n2.inputs[5].default_value = 4
n2.inputs[6].default_value = 5
n2.inputs[7].default_value = 6
n3 = _N.new('GeometryNodeGroup'); n3.name = 'Group.002'; n3.location = (50, 273)
n3.width = 279
n3.node_tree = ng_gng_setattributename
n4 = _N.new('GeometryNodeGroup'); n4.name = 'Group.003'; n4.location = (928, -382)
n4.node_tree = ng_gng_storeattributeondomain
n4.inputs[3].default_value = True
n5 = _N.new('GeometryNodeMenuSwitch'); n5.name = 'Menu Switch.001'; n5.location = (226, -87)
n5.enum_items.clear()
_it = n5.enum_items.new('Float')
_it = n5.enum_items.new('Integer')
_it = n5.enum_items.new('Color')
_it = n5.enum_items.new('Vector')
_it = n5.enum_items.new('Boolean')
n5.enum_definition.enum_definition.enum_definition.enum_definition.data_type = 'INT'
n5.enum_definition.enum_definition.enum_definition.data_type = 'INT'
n5.enum_definition.enum_definition.data_type = 'INT'
n5.enum_definition.data_type = 'INT'
n5.data_type = 'INT'
n5.inputs[1].default_value = 0
n5.inputs[2].default_value = 1
n5.inputs[3].default_value = 2
n5.inputs[4].default_value = 3
n5.inputs[5].default_value = 4
n6 = _N.new('GeometryNodeInputPosition'); n6.name = 'Position'; n6.location = (77, -437)
n7 = _N.new('ShaderNodeSeparateXYZ'); n7.name = 'Separate XYZ'; n7.location = (523, -336)
n8 = _N.new('FunctionNodeCompare'); n8.name = 'Compare'; n8.location = (1184, -305)
n9 = _N.new('ShaderNodeMath'); n9.name = 'Math'; n9.location = (2271, -469)
n9.use_clamp = True
n10 = _N.new('GeometryNodeSwitch'); n10.name = 'Switch.001'; n10.location = (795, -496)
n10.input_type = 'FLOAT'
n10.inputs[1].default_value = 0.0
n11 = _N.new('GeometryNodeSwitch'); n11.name = 'Switch.002'; n11.location = (794, -653)
n11.input_type = 'FLOAT'
n11.inputs[1].default_value = 0.0
n12 = _N.new('FunctionNodeCompare'); n12.name = 'Compare.001'; n12.location = (1169, -503)
n13 = _N.new('FunctionNodeCompare'); n13.name = 'Compare.002'; n13.location = (1164, -684)
n14 = _N.new('ShaderNodeMath'); n14.name = 'Math.001'; n14.location = (2430, -648)
n14.use_clamp = True
n15 = _N.new('GeometryNodeProximity'); n15.name = 'Geometry Proximity'; n15.location = (816, -225)
n16 = _N.new('GeometryNodeObjectInfo'); n16.name = 'Object Info'; n16.location = (612, -226)
n16.transform_space = 'RELATIVE'
n17 = _N.new('GeometryNodeInputNormal'); n17.name = 'Normal'; n17.location = (37, -164)
n17.legacy_corner_normals = True
n18 = _N.new('ShaderNodeSeparateXYZ'); n18.name = 'Separate XYZ.001'; n18.location = (316, -129)
n19 = _N.new('FunctionNodeCompare'); n19.name = 'Compare.003'; n19.location = (1023, -87)
n20 = _N.new('FunctionNodeCompare'); n20.name = 'Compare.004'; n20.location = (1033, -282)
n21 = _N.new('FunctionNodeCompare'); n21.name = 'Compare.005'; n21.location = (1031, -450)
n22 = _N.new('ShaderNodeMath'); n22.name = 'Math.002'; n22.location = (2130, -263)
n22.use_clamp = True
n23 = _N.new('ShaderNodeMath'); n23.name = 'Math.003'; n23.location = (2423, -446)
n23.use_clamp = True
n24 = _N.new('NodeGroupInput'); n24.name = 'Group Input.001'; n24.location = (30, -592)
n25 = _N.new('FunctionNodeCompare'); n25.name = 'Compare.007'; n25.location = (1382, -84)
n25.operation = 'EQUAL'
n25.inputs[12].default_value = 0.6
n26 = _N.new('GeometryNodeMenuSwitch'); n26.name = 'Menu Switch.004'; n26.location = (30, -436)
n26.enum_items.clear()
_it = n26.enum_items.new('Ico')
_it = n26.enum_items.new('Cube')
_it = n26.enum_items.new('Circle')
_it = n26.enum_items.new('Mesh Surface')
n26.enum_definition.enum_definition.enum_definition.enum_definition.data_type = 'INT'
n26.enum_definition.enum_definition.enum_definition.data_type = 'INT'
n26.enum_definition.enum_definition.data_type = 'INT'
n26.enum_definition.data_type = 'INT'
n26.data_type = 'INT'
n26.inputs[1].default_value = 0
n26.inputs[2].default_value = 1
n26.inputs[3].default_value = 2
n26.inputs[4].default_value = 3
n27 = _N.new('GeometryNodeMeshIcoSphere'); n27.name = 'Ico Sphere'; n27.location = (650, -419)
n27.hide = True
n27.inputs[0].default_value = 0.5
n27.inputs[1].default_value = 2
n28 = _N.new('GeometryNodeInstanceOnPoints'); n28.name = 'Instance on Points'; n28.location = (1961, -331)
n29 = _N.new('GeometryNodeViewer'); n29.name = 'Viewer.001'; n29.location = (2589, -339)
n30 = _N.new('GeometryNodeJoinGeometry'); n30.name = 'Join Geometry'; n30.location = (4473, -32)
n31 = _N.new('GeometryNodeBlurAttribute'); n31.name = 'Blur Attribute'; n31.location = (1009, -36)
n31.data_type = 'FLOAT_VECTOR'
n31.inputs[0].default_value = (0.0, 0.0, 0.0)
n31.inputs[1].default_value = 3
n32 = _N.new('ShaderNodeVectorMath'); n32.name = 'Vector Math'; n32.location = (1600, -602)
n32.operation = 'SCALE'
n33 = _N.new('GeometryNodeSwitch'); n33.name = 'Switch.006'; n33.location = (4715, 123)
n34 = _N.new('GeometryNodeIndexSwitch'); n34.name = 'Index Switch.001'; n34.location = (987, -414)
n34.index_switch_items.clear()
_it = n34.index_switch_items.new()
_it = n34.index_switch_items.new()
_it = n34.index_switch_items.new()
_it = n34.index_switch_items.new()
n35 = _N.new('GeometryNodeMeshCube'); n35.name = 'Cube'; n35.location = (677, -508)
n35.hide = True
n36 = _N.new('GeometryNodeMeshCircle'); n36.name = 'Mesh Circle'; n36.location = (654, -573)
n36.hide = True
n36.inputs[1].default_value = 0.5
n37 = _N.new('GeometryNodeInputNormal'); n37.name = 'Normal.001'; n37.location = (1354, -536)
n37.legacy_corner_normals = True
n38 = _N.new('GeometryNodeMeshCone'); n38.name = 'Cone'; n38.location = (632, -681)
n38.hide = True
n38.inputs[4].default_value = 0.5
n38.inputs[5].default_value = 1.0
n39 = _N.new('FunctionNodeCompare'); n39.name = 'Compare.006'; n39.location = (1096, -260)
n39.operation = 'LESS_THAN'
n40 = _N.new('GeometryNodeIndexSwitch'); n40.name = 'Index Switch.002'; n40.location = (2323, -448)
n40.index_switch_items.clear()
_it = n40.index_switch_items.new()
_it = n40.index_switch_items.new()
_it = n40.index_switch_items.new()
_it = n40.index_switch_items.new()
n41 = _N.new('GeometryNodeExtrudeMesh'); n41.name = 'Extrude Mesh'; n41.location = (1373, -777)
n41.inputs[3].default_value = 0.1
n41.inputs[4].default_value = False
n42 = _N.new('GeometryNodeDeleteGeometry'); n42.name = 'Delete Geometry'; n42.location = (1719, -896)
n42.domain = 'FACE'
n43 = _N.new('GeometryNodeInputNormal'); n43.name = 'Normal.002'; n43.location = (575, -964)
n43.legacy_corner_normals = True
n44 = _N.new('GeometryNodeDeleteGeometry'); n44.name = 'Delete Geometry.001'; n44.location = (1950, -741)
n44.domain = 'FACE'
n45 = _N.new('FunctionNodeBooleanMath'); n45.name = 'Boolean Math'; n45.location = (1734, -769)
n45.operation = 'NOT'
n46 = _N.new('GeometryNodeSetShadeSmooth'); n46.name = 'Set Shade Smooth'; n46.location = (2149, -747)
n46.inputs[2].default_value = False
n47 = _N.new('FunctionNodeInputBool'); n47.name = 'Boolean'; n47.location = (2039, -988)
n47.boolean = True
n47.outputs[0].default_value = False
n48 = _N.new('GeometryNodeImageTexture'); n48.name = 'Image Texture'; n48.location = (300, -36)
n49 = _N.new('ShaderNodeTexChecker'); n49.name = 'Checker Texture'; n49.location = (301, -307)
n49.inputs[2].default_value = (0.0, 0.0, 0.0, 1.0)
n49.inputs[3].default_value = 24.5
n50 = _N.new('GeometryNodeInputNamedAttribute'); n50.name = 'Named Attribute'; n50.location = (30, -271)
n50.data_type = 'FLOAT_VECTOR'
n50.inputs[0].default_value = 'UVMap'
n51 = _N.new('ShaderNodeTexVoronoi'); n51.name = 'Voronoi Texture'; n51.location = (30, -36)
n51.inputs[2].default_value = 1.1
n51.inputs[3].default_value = 0.7
n51.inputs[4].default_value = 1.0
n51.inputs[5].default_value = 7.8
n51.inputs[6].default_value = 0.0
n52 = _N.new('GeometryNodeSwitch'); n52.name = 'Switch.007'; n52.location = (1603, -301)
n52.input_type = 'FLOAT'
n53 = _N.new('FunctionNodeBooleanMath'); n53.name = 'Boolean Math.003'; n53.location = (1446, -433)
n53.hide = True
n53.operation = 'NOT'
n54 = _N.new('GeometryNodeSwitch'); n54.name = 'Switch.008'; n54.location = (1609, -506)
n54.input_type = 'FLOAT'
n55 = _N.new('FunctionNodeBooleanMath'); n55.name = 'Boolean Math.004'; n55.location = (1421, -629)
n55.hide = True
n55.operation = 'NOT'
n56 = _N.new('GeometryNodeSwitch'); n56.name = 'Switch.009'; n56.location = (1661, -686)
n56.input_type = 'FLOAT'
n57 = _N.new('FunctionNodeBooleanMath'); n57.name = 'Boolean Math.005'; n57.location = (1447, -807)
n57.hide = True
n57.operation = 'NOT'
n58 = _N.new('FunctionNodeCompare'); n58.name = 'Compare.008'; n58.location = (30, -36)
n58.operation = 'LESS_THAN'
n58.data_type = 'INT'
n58.inputs[3].default_value = 2
n59 = _N.new('GeometryNodeInputMeshVertexNeighbors'); n59.name = 'Vertex Neighbors'; n59.location = (30, -702)
n60 = _N.new('FunctionNodeCompare'); n60.name = 'Compare.009'; n60.location = (30, -36)
n60.operation = 'EQUAL'
n60.data_type = 'INT'
n60.inputs[3].default_value = 3
n61 = _N.new('NodeFrame'); n61.name = 'Frame.001'; n61.location = (311, -535)
n61.label = 'Outer Corners'
n61.width = 200
n62 = _N.new('NodeFrame'); n62.name = 'Frame.002'; n62.location = (324, -802)
n62.label = 'Inner Corners'
n62.width = 200
n63 = _N.new('FunctionNodeBooleanMath'); n63.name = 'Boolean Math.001'; n63.location = (1639, -806)
n63.operation = 'OR'
n64 = _N.new('GeometryNodeSwitch'); n64.name = 'Switch.010'; n64.location = (1073, -564)
n64.input_type = 'BOOLEAN'
n64.inputs[1].default_value = False
n65 = _N.new('NodeGroupInput'); n65.name = 'Group Input.002'; n65.location = (40, -399)
n66 = _N.new('GeometryNodeSwitch'); n66.name = 'Switch.011'; n66.location = (1070, -778)
n66.input_type = 'BOOLEAN'
n66.inputs[1].default_value = False
n67 = _N.new('GeometryNodeInputMeshEdgeNeighbors'); n67.name = 'Edge Neighbors'; n67.location = (35, -231)
n68 = _N.new('FunctionNodeBooleanMath'); n68.name = 'Boolean Math.002'; n68.location = (1845, -708)
n68.operation = 'OR'
n69 = _N.new('FunctionNodeCompare'); n69.name = 'Compare.010'; n69.location = (30, -36)
n69.operation = 'LESS_THAN'
n69.data_type = 'INT'
n69.inputs[3].default_value = 2
n70 = _N.new('GeometryNodeSwitch'); n70.name = 'Switch.012'; n70.location = (1113, -325)
n70.input_type = 'BOOLEAN'
n70.inputs[1].default_value = False
n71 = _N.new('GeometryNodeSwitch'); n71.name = 'Switch.013'; n71.location = (264, -36)
n71.input_type = 'FLOAT'
n72 = _N.new('NodeGroupInput'); n72.name = 'Group Input.003'; n72.location = (30, -368)
n73 = _N.new('GeometryNodeGroup'); n73.name = 'GNG_MixValues'; n73.location = (695, -265)
n73.node_tree = ng_gng_mixvalues
n74 = _N.new('ShaderNodeMath'); n74.name = 'Math.004'; n74.location = (366, -36)
n74.operation = 'MULTIPLY'
n75 = _N.new('NodeFrame'); n75.name = 'Frame'; n75.location = (300, -124)
n75.label = 'Border'
n75.width = 200
n76 = _N.new('NodeFrame'); n76.name = 'Frame.003'; n76.location = (-3303, 5082)
n76.label = 'Axis'
n76.width = 2600
n76.label_size = 52
n77 = _N.new('NodeGroupInput'); n77.name = 'Group Input.004'; n77.location = (30, -460)
n78 = _N.new('NodeGroupInput'); n78.name = 'Group Input.005'; n78.location = (30, -81)
n79 = _N.new('NodeFrame'); n79.name = 'Frame.004'; n79.location = (-2836, 6462)
n79.label = 'Topology'
n79.width = 2015
n79.label_size = 59
n80 = _N.new('GeometryNodeSwitch'); n80.name = 'Switch.014'; n80.location = (1480, -131)
n80.input_type = 'FLOAT'
n81 = _N.new('FunctionNodeBooleanMath'); n81.name = 'Boolean Math.006'; n81.location = (1323, -263)
n81.hide = True
n81.operation = 'NOT'
n82 = _N.new('GeometryNodeSwitch'); n82.name = 'Switch.015'; n82.location = (1486, -336)
n82.input_type = 'FLOAT'
n83 = _N.new('FunctionNodeBooleanMath'); n83.name = 'Boolean Math.007'; n83.location = (1298, -459)
n83.hide = True
n83.operation = 'NOT'
n84 = _N.new('GeometryNodeSwitch'); n84.name = 'Switch.016'; n84.location = (1495, -508)
n84.input_type = 'FLOAT'
n85 = _N.new('FunctionNodeBooleanMath'); n85.name = 'Boolean Math.008'; n85.location = (1296, -628)
n85.hide = True
n85.operation = 'NOT'
n86 = _N.new('NodeFrame'); n86.name = 'Frame.005'; n86.location = (-3246, 3975)
n86.label = 'Normal'
n86.width = 2594
n86.label_size = 54
n87 = _N.new('NodeFrame'); n87.name = 'Frame.006'; n87.location = (-3351, 3143)
n87.label = 'Object Proximity'
n87.width = 1723
n87.label_size = 50
n88 = _N.new('FunctionNodeBooleanMath'); n88.name = 'Boolean Math.009'; n88.location = (30, -78)
n88.operation = 'OR'
n89 = _N.new('FunctionNodeBooleanMath'); n89.name = 'Boolean Math.010'; n89.location = (227, -151)
n89.operation = 'OR'
n90 = _N.new('FunctionNodeBooleanMath'); n90.name = 'Boolean Math.011'; n90.location = (868, -369)
n90.operation = 'OR'
n91 = _N.new('GeometryNodeSwitch'); n91.name = 'Switch.017'; n91.location = (1942, -307)
n91.input_type = 'FLOAT'
n91.inputs[1].default_value = 0.0
n92 = _N.new('GeometryNodeSwitch'); n92.name = 'Switch.018'; n92.location = (1950, -509)
n92.input_type = 'FLOAT'
n92.inputs[1].default_value = 0.0
n93 = _N.new('GeometryNodeSwitch'); n93.name = 'Switch.019'; n93.location = (2044, -682)
n93.input_type = 'FLOAT'
n93.inputs[1].default_value = 0.0
n94 = _N.new('FunctionNodeRotateVector'); n94.name = 'Rotate Vector'; n94.location = (309, -312)
n95 = _N.new('GeometryNodeSwitch'); n95.name = 'Switch.020'; n95.location = (1810, -119)
n95.input_type = 'FLOAT'
n95.inputs[1].default_value = 0.0
n96 = _N.new('GeometryNodeSwitch'); n96.name = 'Switch.021'; n96.location = (1841, -340)
n96.input_type = 'FLOAT'
n96.inputs[1].default_value = 0.0
n97 = _N.new('GeometryNodeSwitch'); n97.name = 'Switch.022'; n97.location = (1846, -539)
n97.input_type = 'FLOAT'
n97.inputs[1].default_value = 0.0
n98 = _N.new('GeometryNodeGroup'); n98.name = 'Group'; n98.location = (293, -85)
n98.node_tree = ng_mesh_curvature
n99 = _N.new('FunctionNodeBooleanMath'); n99.name = 'Boolean Math.012'; n99.location = (437, -213)
n99.operation = 'OR'
n100 = _N.new('GeometryNodeSwitch'); n100.name = 'Switch.023'; n100.location = (1006, -85)
n100.input_type = 'FLOAT'
n100.inputs[1].default_value = 0.0
n101 = _N.new('GeometryNodeSwitch'); n101.name = 'Switch.024'; n101.location = (1553, -148)
n101.input_type = 'FLOAT'
n101.inputs[1].default_value = 0.0
n102 = _N.new('FunctionNodeCompare'); n102.name = 'Compare.012'; n102.location = (667, -178)
n103 = _N.new('FunctionNodeCompare'); n103.name = 'Compare.013'; n103.location = (732, -379)
n103.operation = 'LESS_THAN'
n104 = _N.new('GeometryNodeSwitch'); n104.name = 'Switch.025'; n104.location = (1012, -243)
n104.input_type = 'FLOAT'
n104.inputs[1].default_value = 0.0
n105 = _N.new('FunctionNodeBooleanMath'); n105.name = 'Boolean Math.013'; n105.location = (1339, -69)
n105.operation = 'OR'
n106 = _N.new('NodeGroupInput'); n106.name = 'Group Input.006'; n106.location = (30, -262)
n107 = _N.new('NodeFrame'); n107.name = 'Frame.007'; n107.location = (-3317, 2521)
n107.label = 'Curvature'
n107.width = 1510
n107.label_size = 42
n108 = _N.new('FunctionNodeBooleanMath'); n108.name = 'Boolean Math.014'; n108.location = (644, -270)
n108.operation = 'OR'
n109 = _N.new('FunctionNodeCompare'); n109.name = 'Compare.014'; n109.location = (380, -143)
n109.inputs[1].default_value = 1.0
n110 = _N.new('GeometryNodeFieldOnDomain'); n110.name = 'Evaluate on Domain'; n110.location = (720, -95)
n110.domain = 'EDGE'
n110.data_type = 'BOOLEAN'
n111 = _N.new('GeometryNodeFieldOnDomain'); n111.name = 'Evaluate on Domain.001'; n111.location = (886, -95)
n111.data_type = 'BOOLEAN'
n112 = _N.new('NodeFrame'); n112.name = 'Frame.008'; n112.location = (592, 3828)
n112.label = 'Sum of all selections'
n112.width = 1038
n112.label_size = 48
n113 = _N.new('FunctionNodeBooleanMath'); n113.name = 'Boolean Math.015'; n113.location = (30, -133)
n113.operation = 'NOT'
n114 = _N.new('NodeGroupInput'); n114.name = 'Group Input.007'; n114.location = (1262, 2922)
n115 = _N.new('GeometryNodeGroup'); n115.name = 'GN_GrowSelection'; n115.location = (287, -36)
n115.node_tree = ng_gn_growselection
n116 = _N.new('GeometryNodeIndexSwitch'); n116.name = 'Index Switch.003'; n116.location = (30, -200)
n116.hide = True
n116.index_switch_items.clear()
_it = n116.index_switch_items.new()
_it = n116.index_switch_items.new()
_it = n116.index_switch_items.new()
n116.data_type = 'MENU'
n117 = _N.new('NodeReroute'); n117.name = 'Reroute'; n117.location = (760, -363)
n117.width = 12
n117.socket_idname = 'NodeSocketInt'
n118 = _N.new('FunctionNodeBooleanMath'); n118.name = 'Boolean Math.016'; n118.location = (2325, 2970)
n119 = _N.new('NodeFrame'); n119.name = 'Frame.009'; n119.location = (1656, -1550)
n119.label = 'Visualize Selection'
n119.width = 2758
n120 = _N.new('NodeReroute'); n120.name = 'Reroute.001'; n120.location = (402, 5699)
n120.width = 12
n120.socket_idname = 'NodeSocketBool'
n121 = _N.new('NodeReroute'); n121.name = 'Reroute.002'; n121.location = (197, 4401)
n121.width = 12
n121.socket_idname = 'NodeSocketFloat'
n122 = _N.new('NodeReroute'); n122.name = 'Reroute.003'; n122.location = (498, 3496)
n122.width = 12
n122.socket_idname = 'NodeSocketFloat'
n123 = _N.new('NodeReroute'); n123.name = 'Reroute.004'; n123.location = (1383, 3002)
n123.width = 12
n123.socket_idname = 'NodeSocketFloat'
n124 = _N.new('NodeReroute'); n124.name = 'Reroute.005'; n124.location = (313, 2337)
n124.width = 12
n124.socket_idname = 'NodeSocketBool'
n125 = _N.new('NodeFrame'); n125.name = 'Frame.010'; n125.location = (1752, 3285)
n125.label = 'Invert Final Output'
n125.width = 434
n126 = _N.new('NodeFrame'); n126.name = 'Frame.011'; n126.location = (2224, 2079)
n126.label = 'Grow / Shrink Selection'
n126.width = 458
n127 = _N.new('NodeGroupInput'); n127.name = 'Group Input.008'; n127.location = (4485, 111)
n128 = _N.new('NodeFrame'); n128.name = 'Frame.012'; n128.location = (3260, 658)
n128.label = 'Mix Values into Attributes'
n128.width = 1098
n129 = _N.new('NodeFrame'); n129.name = 'Frame.013'; n129.location = (-3247, 1050)
n129.label = 'Voronoi'
n129.width = 550
n130 = _N.new('NodeFrame'); n130.name = 'Frame.014'; n130.location = (-3259, 549)
n130.label = 'Checker'
n130.width = 570
n131 = _N.new('NodeFrame'); n131.name = 'Frame.015'; n131.location = (232, -254)
n131.label = 'Domain and Type Settings'
n131.width = 396
n132 = _N.new('GeometryNodeInputMaterialIndex'); n132.name = 'Material Index'; n132.location = (357, -183)
n133 = _N.new('FunctionNodeCompare'); n133.name = 'Compare.011'; n133.location = (667, -156)
n133.operation = 'EQUAL'
n133.data_type = 'INT'
n134 = _N.new('NodeGroupInput'); n134.name = 'Group Input.009'; n134.location = (30, -69)
n135 = _N.new('NodeReroute'); n135.name = 'Reroute.006'; n135.location = (2706, 1200)
n135.width = 12
n135.socket_idname = 'NodeSocketBool'
n136 = _N.new('NodeReroute'); n136.name = 'Reroute.007'; n136.location = (2700, -1312)
n136.width = 12
n136.socket_idname = 'NodeSocketBool'
n137 = _N.new('FunctionNodeCompare'); n137.name = 'Compare.015'; n137.location = (536, -320)
n137.operation = 'LESS_THAN'
n137.data_type = 'INT'
n138 = _N.new('GeometryNodeSwitch'); n138.name = 'Switch'; n138.location = (915, -155)
n138.input_type = 'BOOLEAN'
n138.inputs[2].default_value = False
n139 = _N.new('NodeReroute'); n139.name = 'Reroute.008'; n139.location = (963, 1756)
n139.width = 12
n139.socket_idname = 'NodeSocketBool'
n140 = _N.new('GeometryNodeFieldOnDomain'); n140.name = 'Evaluate on Domain.002'; n140.location = (1125, -666)
n140.domain = 'FACE'
n140.data_type = 'BOOLEAN'
n141 = _N.new('GeometryNodeFieldOnDomain'); n141.name = 'Evaluate on Domain.003'; n141.location = (1104, -141)
n141.domain = 'FACE'
n141.data_type = 'BOOLEAN'
n142 = _N.new('NodeReroute'); n142.name = 'Reroute.009'; n142.location = (793, -298)
n142.width = 12
n142.socket_idname = 'NodeSocketInt'
n143 = _N.new('GeometryNodeSwitch'); n143.name = 'Switch.003'; n143.location = (2109, 2910)
n143.input_type = 'BOOLEAN'
n144 = _N.new('FunctionNodeBooleanMath'); n144.name = 'Boolean Math.017'; n144.location = (1862, 2798)
n144.hide = True
n144.operation = 'NOT'
n145 = _N.new('GeometryNodeSwitch'); n145.name = 'Switch.004'; n145.location = (1445, -162)
n145.input_type = 'BOOLEAN'
n146 = _N.new('FunctionNodeBooleanMath'); n146.name = 'Boolean Math.018'; n146.location = (1268, -291)
n146.hide = True
n146.operation = 'NOT'
n147 = _N.new('GeometryNodeSwitch'); n147.name = 'Switch.005'; n147.location = (1444, -391)
n147.input_type = 'BOOLEAN'
n148 = _N.new('FunctionNodeBooleanMath'); n148.name = 'Boolean Math.019'; n148.location = (1280, -505)
n148.hide = True
n148.operation = 'NOT'
n149 = _N.new('GeometryNodeSwitch'); n149.name = 'Switch.026'; n149.location = (1451, -605)
n149.input_type = 'BOOLEAN'
n150 = _N.new('FunctionNodeBooleanMath'); n150.name = 'Boolean Math.020'; n150.location = (1256, -718)
n150.hide = True
n150.operation = 'NOT'
n151 = _N.new('GeometryNodeSwitch'); n151.name = 'Switch.027'; n151.location = (1393, -871)
n151.input_type = 'BOOLEAN'
n152 = _N.new('FunctionNodeBooleanMath'); n152.name = 'Boolean Math.021'; n152.location = (1225, -969)
n152.hide = True
n152.operation = 'NOT'
n153 = _N.new('NodeFrame'); n153.name = 'Frame.016'; n153.location = (-3309, 1910)
n153.label = 'Material Index'
n153.width = 1615
n153.label_size = 42
n2.parent = n131
n4.parent = n128
n5.parent = n131
n6.parent = n76
n7.parent = n76
n8.parent = n76
n9.parent = n76
n10.parent = n76
n11.parent = n76
n12.parent = n76
n13.parent = n76
n14.parent = n76
n15.parent = n87
n16.parent = n87
n17.parent = n86
n18.parent = n86
n19.parent = n86
n20.parent = n86
n21.parent = n86
n22.parent = n86
n23.parent = n86
n24.parent = n76
n25.parent = n76
n26.parent = n119
n27.parent = n119
n28.parent = n119
n29.parent = n119
n31.parent = n119
n32.parent = n119
n34.parent = n119
n35.parent = n119
n36.parent = n119
n37.parent = n119
n38.parent = n119
n39.parent = n87
n40.parent = n119
n41.parent = n119
n42.parent = n119
n43.parent = n119
n44.parent = n119
n45.parent = n119
n46.parent = n119
n47.parent = n119
n48.parent = n130
n49.parent = n130
n50.parent = n130
n51.parent = n129
n52.parent = n76
n53.parent = n76
n54.parent = n76
n55.parent = n76
n56.parent = n76
n57.parent = n76
n58.parent = n61
n59.parent = n79
n60.parent = n62
n61.parent = n79
n62.parent = n79
n63.parent = n79
n64.parent = n79
n65.parent = n79
n66.parent = n79
n67.parent = n79
n68.parent = n79
n69.parent = n75
n70.parent = n79
n71.parent = n125
n72.parent = n128
n73.parent = n128
n74.parent = n128
n75.parent = n79
n77.parent = n86
n78.parent = n87
n80.parent = n86
n81.parent = n86
n82.parent = n86
n83.parent = n86
n84.parent = n86
n85.parent = n86
n88.parent = n112
n89.parent = n112
n90.parent = n112
n91.parent = n76
n92.parent = n76
n93.parent = n76
n94.parent = n76
n95.parent = n86
n96.parent = n86
n97.parent = n86
n98.parent = n107
n99.parent = n112
n100.parent = n107
n101.parent = n87
n102.parent = n107
n103.parent = n107
n104.parent = n107
n105.parent = n107
n106.parent = n107
n108.parent = n112
n109.parent = n129
n110.parent = n79
n111.parent = n79
n113.parent = n125
n115.parent = n126
n116.parent = n126
n132.parent = n153
n133.parent = n153
n134.parent = n153
n137.parent = n153
n138.parent = n153
n140.parent = n119
n141.parent = n153
n145.parent = n153
n146.parent = n153
n147.parent = n79
n148.parent = n79
n149.parent = n79
n150.parent = n79
n151.parent = n79
n152.parent = n79
_L.new(n0.outputs[39], n2.inputs[0])
_L.new(n0.outputs[37], n3.inputs[0])
_L.new(n142.outputs[0], n4.inputs[4])
_L.new(n0.outputs[40], n5.inputs[0])
_L.new(n117.outputs[0], n4.inputs[5])
_L.new(n0.outputs[38], n3.inputs[1])
_L.new(n3.outputs[0], n4.inputs[1])
_L.new(n0.outputs[0], n4.inputs[0])
_L.new(n7.outputs[1], n10.inputs[2])
_L.new(n7.outputs[2], n11.inputs[2])
_L.new(n9.outputs[0], n14.inputs[0])
_L.new(n16.outputs[4], n15.inputs[0])
_L.new(n17.outputs[0], n18.inputs[0])
_L.new(n22.outputs[0], n23.inputs[0])
_L.new(n24.outputs[20], n13.inputs[1])
_L.new(n24.outputs[17], n12.inputs[1])
_L.new(n24.outputs[14], n8.inputs[1])
_L.new(n24.outputs[14], n25.inputs[1])
_L.new(n0.outputs[52], n26.inputs[0])
_L.new(n0.outputs[0], n28.inputs[0])
_L.new(n28.outputs[0], n29.inputs[0])
_L.new(n4.outputs[0], n30.inputs[0])
_L.new(n32.outputs[0], n28.inputs[6])
_L.new(n4.outputs[0], n33.inputs[1])
_L.new(n30.outputs[0], n33.inputs[2])
_L.new(n33.outputs[0], n1.inputs[0])
_L.new(n26.outputs[0], n34.inputs[0])
_L.new(n27.outputs[0], n34.inputs[1])
_L.new(n34.outputs[0], n28.inputs[2])
_L.new(n35.outputs[0], n34.inputs[2])
_L.new(n36.outputs[0], n34.inputs[3])
_L.new(n0.outputs[53], n32.inputs[3])
_L.new(n26.outputs[0], n40.inputs[0])
_L.new(n28.outputs[0], n40.inputs[1])
_L.new(n28.outputs[0], n40.inputs[2])
_L.new(n28.outputs[0], n40.inputs[3])
_L.new(n40.outputs[0], n30.inputs[0])
_L.new(n0.outputs[0], n41.inputs[0])
_L.new(n41.outputs[0], n42.inputs[0])
_L.new(n41.outputs[2], n42.inputs[1])
_L.new(n42.outputs[0], n44.inputs[0])
_L.new(n41.outputs[1], n45.inputs[0])
_L.new(n45.outputs[0], n44.inputs[1])
_L.new(n44.outputs[0], n46.inputs[0])
_L.new(n46.outputs[0], n40.inputs[4])
_L.new(n50.outputs[0], n49.inputs[0])
_L.new(n50.outputs[0], n48.inputs[1])
_L.new(n24.outputs[15], n10.inputs[0])
_L.new(n24.outputs[18], n11.inputs[0])
_L.new(n53.outputs[0], n52.inputs[2])
_L.new(n24.outputs[13], n52.inputs[0])
_L.new(n55.outputs[0], n54.inputs[2])
_L.new(n24.outputs[16], n54.inputs[0])
_L.new(n57.outputs[0], n56.inputs[2])
_L.new(n24.outputs[19], n56.inputs[0])
_L.new(n8.outputs[0], n52.inputs[1])
_L.new(n8.outputs[0], n53.inputs[0])
_L.new(n10.outputs[0], n12.inputs[0])
_L.new(n12.outputs[0], n54.inputs[1])
_L.new(n12.outputs[0], n55.inputs[0])
_L.new(n13.outputs[0], n57.inputs[0])
_L.new(n11.outputs[0], n13.inputs[0])
_L.new(n13.outputs[0], n56.inputs[1])
_L.new(n92.outputs[0], n9.inputs[1])
_L.new(n93.outputs[0], n14.inputs[1])
_L.new(n59.outputs[1], n60.inputs[2])
_L.new(n59.outputs[1], n58.inputs[2])
_L.new(n60.outputs[0], n66.inputs[2])
_L.new(n67.outputs[0], n69.inputs[2])
_L.new(n65.outputs[3], n70.inputs[0])
_L.new(n3.outputs[0], n73.inputs[2])
_L.new(n73.outputs[0], n4.inputs[2])
_L.new(n72.outputs[47], n73.inputs[4])
_L.new(n72.outputs[48], n73.inputs[5])
_L.new(n72.outputs[42], n74.inputs[0])
_L.new(n74.outputs[0], n73.inputs[3])
_L.new(n72.outputs[43], n73.inputs[0])
_L.new(n73.outputs[0], n1.inputs[1])
_L.new(n78.outputs[35], n16.inputs[0])
_L.new(n81.outputs[0], n80.inputs[2])
_L.new(n83.outputs[0], n82.inputs[2])
_L.new(n85.outputs[0], n84.inputs[2])
_L.new(n77.outputs[22], n80.inputs[0])
_L.new(n77.outputs[25], n82.inputs[0])
_L.new(n77.outputs[28], n84.inputs[0])
_L.new(n19.outputs[0], n80.inputs[1])
_L.new(n20.outputs[0], n82.inputs[1])
_L.new(n21.outputs[0], n84.inputs[1])
_L.new(n21.outputs[0], n85.inputs[0])
_L.new(n20.outputs[0], n83.inputs[0])
_L.new(n19.outputs[0], n81.inputs[0])
_L.new(n97.outputs[0], n23.inputs[1])
_L.new(n77.outputs[23], n19.inputs[1])
_L.new(n77.outputs[26], n20.inputs[1])
_L.new(n77.outputs[29], n21.inputs[1])
_L.new(n120.outputs[0], n88.inputs[0])
_L.new(n121.outputs[0], n88.inputs[1])
_L.new(n88.outputs[0], n89.inputs[0])
_L.new(n122.outputs[0], n89.inputs[1])
_L.new(n108.outputs[0], n90.inputs[0])
_L.new(n90.outputs[0], n71.inputs[1])
_L.new(n15.outputs[1], n39.inputs[0])
_L.new(n52.outputs[0], n91.inputs[2])
_L.new(n91.outputs[0], n9.inputs[0])
_L.new(n24.outputs[12], n91.inputs[0])
_L.new(n7.outputs[0], n8.inputs[0])
_L.new(n54.outputs[0], n92.inputs[2])
_L.new(n24.outputs[15], n92.inputs[0])
_L.new(n56.outputs[0], n93.inputs[2])
_L.new(n24.outputs[18], n93.inputs[0])
_L.new(n6.outputs[0], n94.inputs[0])
_L.new(n94.outputs[0], n7.inputs[0])
_L.new(n80.outputs[0], n95.inputs[2])
_L.new(n95.outputs[0], n22.inputs[0])
_L.new(n77.outputs[21], n95.inputs[0])
_L.new(n18.outputs[0], n19.inputs[0])
_L.new(n18.outputs[1], n20.inputs[0])
_L.new(n18.outputs[2], n21.inputs[0])
_L.new(n77.outputs[24], n96.inputs[0])
_L.new(n82.outputs[0], n96.inputs[2])
_L.new(n96.outputs[0], n22.inputs[1])
_L.new(n84.outputs[0], n97.inputs[2])
_L.new(n77.outputs[27], n97.inputs[0])
_L.new(n78.outputs[36], n39.inputs[1])
_L.new(n89.outputs[0], n99.inputs[0])
_L.new(n124.outputs[0], n99.inputs[1])
_L.new(n39.outputs[0], n101.inputs[2])
_L.new(n78.outputs[34], n101.inputs[0])
_L.new(n123.outputs[0], n90.inputs[1])
_L.new(n98.outputs[1], n102.inputs[0])
_L.new(n102.outputs[0], n100.inputs[2])
_L.new(n98.outputs[1], n103.inputs[0])
_L.new(n103.outputs[0], n104.inputs[2])
_L.new(n100.outputs[0], n105.inputs[0])
_L.new(n104.outputs[0], n105.inputs[1])
_L.new(n106.outputs[30], n100.inputs[0])
_L.new(n106.outputs[32], n104.inputs[0])
_L.new(n106.outputs[31], n102.inputs[1])
_L.new(n106.outputs[33], n103.inputs[1])
_L.new(n51.outputs[1], n109.inputs[0])
_L.new(n65.outputs[5], n64.inputs[0])
_L.new(n65.outputs[7], n66.inputs[0])
_L.new(n58.outputs[0], n64.inputs[2])
_L.new(n72.outputs[41], n73.inputs[1])
_L.new(n72.outputs[46], n73.inputs[6])
_L.new(n69.outputs[0], n110.inputs[0])
_L.new(n110.outputs[0], n111.inputs[0])
_L.new(n111.outputs[0], n70.inputs[2])
_L.new(n63.outputs[0], n68.inputs[1])
_L.new(n24.outputs[11], n94.inputs[1])
_L.new(n90.outputs[0], n113.inputs[0])
_L.new(n113.outputs[0], n71.inputs[2])
_L.new(n72.outputs[45], n4.inputs[6])
_L.new(n72.outputs[44], n4.inputs[7])
_L.new(n114.outputs[49], n71.inputs[0])
_L.new(n118.outputs[0], n115.inputs[2])
_L.new(n135.outputs[0], n74.inputs[1])
_L.new(n114.outputs[50], n115.inputs[1])
_L.new(n5.outputs[0], n117.inputs[0])
_L.new(n71.outputs[0], n118.inputs[0])
_L.new(n68.outputs[0], n120.inputs[0])
_L.new(n14.outputs[0], n121.inputs[0])
_L.new(n23.outputs[0], n122.inputs[0])
_L.new(n101.outputs[0], n123.inputs[0])
_L.new(n105.outputs[0], n124.inputs[0])
_L.new(n127.outputs[51], n33.inputs[0])
_L.new(n114.outputs[0], n115.inputs[0])
_L.new(n132.outputs[0], n133.inputs[2])
_L.new(n115.outputs[1], n135.inputs[0])
_L.new(n135.outputs[0], n136.inputs[0])
_L.new(n136.outputs[0], n28.inputs[1])
_L.new(n136.outputs[0], n32.inputs[0])
_L.new(n43.outputs[0], n41.inputs[2])
_L.new(n134.outputs[9], n137.inputs[2])
_L.new(n137.outputs[0], n138.inputs[0])
_L.new(n133.outputs[0], n138.inputs[1])
_L.new(n134.outputs[9], n133.inputs[3])
_L.new(n99.outputs[0], n108.inputs[0])
_L.new(n139.outputs[0], n108.inputs[1])
_L.new(n136.outputs[0], n140.inputs[0])
_L.new(n140.outputs[0], n41.inputs[1])
_L.new(n138.outputs[0], n141.inputs[0])
_L.new(n2.outputs[0], n142.inputs[0])
_L.new(n142.outputs[0], n116.inputs[0])
_L.new(n114.outputs[2], n143.inputs[0])
_L.new(n143.outputs[0], n118.inputs[1])
_L.new(n114.outputs[1], n143.inputs[1])
_L.new(n114.outputs[1], n144.inputs[0])
_L.new(n144.outputs[0], n143.inputs[2])
_L.new(n134.outputs[10], n145.inputs[0])
_L.new(n141.outputs[0], n145.inputs[1])
_L.new(n141.outputs[0], n146.inputs[0])
_L.new(n146.outputs[0], n145.inputs[2])
_L.new(n145.outputs[0], n139.inputs[0])
_L.new(n65.outputs[4], n147.inputs[0])
_L.new(n70.outputs[0], n147.inputs[1])
_L.new(n147.outputs[0], n68.inputs[0])
_L.new(n70.outputs[0], n148.inputs[0])
_L.new(n148.outputs[0], n147.inputs[2])
_L.new(n65.outputs[6], n149.inputs[0])
_L.new(n149.outputs[0], n63.inputs[0])
_L.new(n64.outputs[0], n150.inputs[0])
_L.new(n64.outputs[0], n149.inputs[1])
_L.new(n150.outputs[0], n149.inputs[2])
_L.new(n65.outputs[8], n151.inputs[0])
_L.new(n66.outputs[0], n151.inputs[1])
_L.new(n151.outputs[0], n63.inputs[1])
_L.new(n66.outputs[0], n152.inputs[0])
_L.new(n152.outputs[0], n151.inputs[2])
n1.is_active_output = True
ng_gng_evaluateattributeondomain = bpy.data.node_groups.new('GNG_EvaluateAttributeOnDomain', 'GeometryNodeTree')
_s = ng_gng_evaluateattributeondomain.interface.new_socket(name='Output', in_out='OUTPUT', socket_type='NodeSocketVector')
_s = ng_gng_evaluateattributeondomain.interface.new_socket(name='Value', in_out='INPUT', socket_type='NodeSocketVector')
_s.default_value = (0.0, 0.0, 0.0, 0.0)
_s = ng_gng_evaluateattributeondomain.interface.new_socket(name='Domain', in_out='INPUT', socket_type='NodeSocketInt')
_s.min_value = 0
_s.max_value = 6
_N = ng_gng_evaluateattributeondomain.nodes; _L = ng_gng_evaluateattributeondomain.links
n0 = _N.new('NodeGroupOutput'); n0.name = 'Group Output'; n0.location = (475, 88)
n1 = _N.new('NodeGroupInput'); n1.name = 'Group Input'; n1.location = (-493, 1)
n2 = _N.new('GeometryNodeFieldOnDomain'); n2.name = 'Evaluate on Domain'; n2.location = (-167, 455)
n2.data_type = 'FLOAT_VECTOR'
n3 = _N.new('GeometryNodeFieldOnDomain'); n3.name = 'Evaluate on Domain.001'; n3.location = (-165, 305)
n3.domain = 'EDGE'
n3.data_type = 'FLOAT_VECTOR'
n4 = _N.new('GeometryNodeFieldOnDomain'); n4.name = 'Evaluate on Domain.002'; n4.location = (-178, 158)
n4.domain = 'FACE'
n4.data_type = 'FLOAT_VECTOR'
n5 = _N.new('GeometryNodeFieldOnDomain'); n5.name = 'Evaluate on Domain.003'; n5.location = (-184, 14)
n5.domain = 'CORNER'
n5.data_type = 'FLOAT_VECTOR'
n6 = _N.new('GeometryNodeFieldOnDomain'); n6.name = 'Evaluate on Domain.004'; n6.location = (-190, -146)
n6.domain = 'CURVE'
n6.data_type = 'FLOAT_VECTOR'
n7 = _N.new('GeometryNodeFieldOnDomain'); n7.name = 'Evaluate on Domain.005'; n7.location = (-188, -307)
n7.domain = 'INSTANCE'
n7.data_type = 'FLOAT_VECTOR'
n8 = _N.new('GeometryNodeFieldOnDomain'); n8.name = 'Evaluate on Domain.006'; n8.location = (-191, -455)
n8.domain = 'LAYER'
n8.data_type = 'FLOAT_VECTOR'
n9 = _N.new('GeometryNodeIndexSwitch'); n9.name = 'Index Switch'; n9.location = (191, 389)
n9.index_switch_items.clear()
_it = n9.index_switch_items.new()
_it = n9.index_switch_items.new()
_it = n9.index_switch_items.new()
_it = n9.index_switch_items.new()
_it = n9.index_switch_items.new()
_it = n9.index_switch_items.new()
_it = n9.index_switch_items.new()
n9.data_type = 'VECTOR'
_L.new(n8.outputs[0], n9.inputs[7])
_L.new(n3.outputs[0], n9.inputs[2])
_L.new(n6.outputs[0], n9.inputs[5])
_L.new(n5.outputs[0], n9.inputs[4])
_L.new(n2.outputs[0], n9.inputs[1])
_L.new(n7.outputs[0], n9.inputs[6])
_L.new(n4.outputs[0], n9.inputs[3])
_L.new(n1.outputs[0], n2.inputs[0])
_L.new(n1.outputs[0], n3.inputs[0])
_L.new(n1.outputs[0], n4.inputs[0])
_L.new(n1.outputs[0], n5.inputs[0])
_L.new(n1.outputs[0], n6.inputs[0])
_L.new(n1.outputs[0], n7.inputs[0])
_L.new(n1.outputs[0], n8.inputs[0])
_L.new(n1.outputs[1], n9.inputs[0])
_L.new(n9.outputs[0], n0.inputs[0])
n0.is_active_output = True
ng_gn_attributetransfer = bpy.data.node_groups.new('GN_AttributeTransfer', 'GeometryNodeTree')
_s = ng_gn_attributetransfer.interface.new_socket(name='Geometry', in_out='OUTPUT', socket_type='NodeSocketGeometry')
_s = ng_gn_attributetransfer.interface.new_socket(name='Attribute', in_out='OUTPUT', socket_type='NodeSocketColor')
_s = ng_gn_attributetransfer.interface.new_socket(name='Geometry', in_out='INPUT', socket_type='NodeSocketGeometry')
ng_gn_attributetransfer.interface.new_panel('Selection')
_s = ng_gn_attributetransfer.interface.new_socket(name='Selected Groups', in_out='INPUT', socket_type='NodeSocketBool')
_s.default_value = True
_s.default_attribute_name = 'On'
_s.description = 'Affected Groups. Choose Input Attibute Toggle to limit to selection. On enables entire object'
ng_gn_attributetransfer.interface.new_panel('From Attribute')
_s = ng_gn_attributetransfer.interface.new_socket(name='From Attribute', in_out='INPUT', socket_type='NodeSocketVector')
_s.default_value = (0.0, 0.0, 0.0, 0.0)
_s = ng_gn_attributetransfer.interface.new_socket(name='From Attribute Domain Type', in_out='INPUT', socket_type='NodeSocketMenu')
_s.default_value = 'Vertex Point'
_s.force_non_field = True
_s = ng_gn_attributetransfer.interface.new_socket(name='Invert From Attribute Values', in_out='INPUT', socket_type='NodeSocketBool')
_s.force_non_field = True
ng_gn_attributetransfer.interface.new_panel('To Attribute')
_s = ng_gn_attributetransfer.interface.new_socket(name='To Attribute Presets', in_out='INPUT', socket_type='NodeSocketMenu')
_s.default_value = 'None'
_s = ng_gn_attributetransfer.interface.new_socket(name='To Attribute Custom', in_out='INPUT', socket_type='NodeSocketString')
_s.default_value = 'YourAttributeGroup'
_s = ng_gn_attributetransfer.interface.new_socket(name='To Attribute Domain Type', in_out='INPUT', socket_type='NodeSocketMenu')
_s.default_value = 'Vertex Point'
_s = ng_gn_attributetransfer.interface.new_socket(name='To Attribute Data Type', in_out='INPUT', socket_type='NodeSocketMenu')
_s.default_value = 'Float'
ng_gn_attributetransfer.interface.new_panel('To Attribute Mix')
_s = ng_gn_attributetransfer.interface.new_socket(name='To Attribute Mix Mode', in_out='INPUT', socket_type='NodeSocketMenu')
_s.default_value = 'Replace'
_s.force_non_field = True
_s = ng_gn_attributetransfer.interface.new_socket(name='Adjust Base Attribute', in_out='INPUT', socket_type='NodeSocketFloat')
_s.default_value = 1.0
_s.min_value = 0.0
_s = ng_gn_attributetransfer.interface.new_socket(name='To Attribute Mix Amount', in_out='INPUT', socket_type='NodeSocketFloat')
_s.default_value = 1.0
_s = ng_gn_attributetransfer.interface.new_socket(name='To Attribute Blur Weight', in_out='INPUT', socket_type='NodeSocketFloat')
_s.min_value = 0.0
_s = ng_gn_attributetransfer.interface.new_socket(name='To Attribute Blur Iteration', in_out='INPUT', socket_type='NodeSocketInt')
_s.min_value = 0
_s = ng_gn_attributetransfer.interface.new_socket(name='Keep Alpha', in_out='INPUT', socket_type='NodeSocketBool')
_s = ng_gn_attributetransfer.interface.new_socket(name='Mix Into Alpha', in_out='INPUT', socket_type='NodeSocketFloat')
ng_gn_attributetransfer.interface.new_panel('Remove Attribute')
_s = ng_gn_attributetransfer.interface.new_socket(name='Remove From Attribute Presets', in_out='INPUT', socket_type='NodeSocketMenu')
_s.default_value = 'None'
_s = ng_gn_attributetransfer.interface.new_socket(name='Remove From Attribute Custom', in_out='INPUT', socket_type='NodeSocketString')
ng_gn_attributetransfer.is_modifier = True
_N = ng_gn_attributetransfer.nodes; _L = ng_gn_attributetransfer.links
n0 = _N.new('NodeGroupInput'); n0.name = 'Group Input'; n0.location = (-1632, 107)
n1 = _N.new('NodeGroupOutput'); n1.name = 'Group Output'; n1.location = (2724, 94)
n2 = _N.new('GeometryNodeGroup'); n2.name = 'Group.002'; n2.location = (265, -142)
n2.width = 279
n2.node_tree = ng_gng_setattributename
n3 = _N.new('NodeGroupInput'); n3.name = 'Group Input.001'; n3.location = (30, -504)
n4 = _N.new('GeometryNodeGroup'); n4.name = 'Group.003'; n4.location = (1070, -273)
n4.width = 269
n4.node_tree = ng_gng_storeattributeondomain
n5 = _N.new('NodeFrame'); n5.name = 'Frame.002'; n5.location = (190, 107)
n5.width = 1369
n6 = _N.new('GeometryNodeRemoveAttribute'); n6.name = 'Remove Named Attribute'; n6.location = (635, -30)
n7 = _N.new('GeometryNodeGroup'); n7.name = 'Group.007'; n7.location = (240, -622)
n7.width = 279
n7.node_tree = ng_gng_setattributename
n8 = _N.new('GeometryNodeMenuSwitch'); n8.name = 'Menu Switch'; n8.location = (669, -455)
n8.hide = True
n8.enum_items.clear()
_it = n8.enum_items.new('Vertex Point')
_it = n8.enum_items.new('Edge')
_it = n8.enum_items.new('Face')
_it = n8.enum_items.new('FaceCorner')
_it = n8.enum_items.new('Spline')
_it = n8.enum_items.new('Instance')
_it = n8.enum_items.new('Layer')
n8.enum_definition.enum_definition.enum_definition.enum_definition.data_type = 'INT'
n8.enum_definition.enum_definition.enum_definition.data_type = 'INT'
n8.enum_definition.enum_definition.data_type = 'INT'
n8.enum_definition.data_type = 'INT'
n8.data_type = 'INT'
n8.inputs[1].default_value = 0
n8.inputs[2].default_value = 1
n8.inputs[3].default_value = 2
n8.inputs[4].default_value = 3
n8.inputs[5].default_value = 4
n8.inputs[6].default_value = 5
n8.inputs[7].default_value = 6
n9 = _N.new('GeometryNodeMenuSwitch'); n9.name = 'Menu Switch.001'; n9.location = (670, -566)
n9.enum_items.clear()
_it = n9.enum_items.new('Float')
_it = n9.enum_items.new('Integer')
_it = n9.enum_items.new('Color')
_it = n9.enum_items.new('Vector')
_it = n9.enum_items.new('Boolean')
n9.enum_definition.enum_definition.enum_definition.enum_definition.data_type = 'INT'
n9.enum_definition.enum_definition.enum_definition.data_type = 'INT'
n9.enum_definition.enum_definition.data_type = 'INT'
n9.enum_definition.data_type = 'INT'
n9.data_type = 'INT'
n9.inputs[1].default_value = 0
n9.inputs[2].default_value = 1
n9.inputs[3].default_value = 2
n9.inputs[4].default_value = 0
n9.inputs[5].default_value = 3
n10 = _N.new('GeometryNodeGroup'); n10.name = 'Group'; n10.location = (833, -50)
n10.node_tree = ng_gng_mixvalues
n10.inputs[4].default_value = 0
n10.inputs[5].default_value = 0.0
n11 = _N.new('ShaderNodeMix'); n11.name = 'Mix.005'; n11.location = (30, -73)
n11.data_type = 'RGBA'
n11.blend_type = 'SUBTRACT'
n11.clamp_result = True
n11.inputs[0].default_value = 1.0
n12 = _N.new('GeometryNodeSwitch'); n12.name = 'Switch.004'; n12.location = (193, -36)
n12.input_type = 'VECTOR'
n13 = _N.new('NodeReroute'); n13.name = 'Reroute'; n13.location = (-1084, 425)
n13.width = 12
n13.socket_idname = 'NodeSocketVector4D'
n14 = _N.new('GeometryNodeMenuSwitch'); n14.name = 'Menu Switch.005'; n14.location = (-975, 374)
n14.hide = True
n14.enum_items.clear()
_it = n14.enum_items.new('Vertex Point')
_it = n14.enum_items.new('Edge')
_it = n14.enum_items.new('Face')
_it = n14.enum_items.new('Face Corner')
_it = n14.enum_items.new('Spline')
_it = n14.enum_items.new('Instance')
_it = n14.enum_items.new('Layer')
n14.enum_definition.enum_definition.enum_definition.enum_definition.data_type = 'INT'
n14.enum_definition.enum_definition.enum_definition.data_type = 'INT'
n14.enum_definition.enum_definition.data_type = 'INT'
n14.enum_definition.data_type = 'INT'
n14.data_type = 'INT'
n14.inputs[1].default_value = 0
n14.inputs[2].default_value = 1
n14.inputs[3].default_value = 2
n14.inputs[4].default_value = 3
n14.inputs[5].default_value = 4
n14.inputs[6].default_value = 5
n14.inputs[7].default_value = 6
n15 = _N.new('GeometryNodeGroup'); n15.name = 'Group.001'; n15.location = (-617, 531)
n15.width = 471
n15.node_tree = ng_gng_evaluateattributeondomain
n16 = _N.new('NodeFrame'); n16.name = 'Frame'; n16.location = (1610, 142)
n16.width = 835
n17 = _N.new('NodeGroupInput'); n17.name = 'Group Input.002'; n17.location = (30, -380)
n18 = _N.new('NodeFrame'); n18.name = 'Frame.001'; n18.location = (426, 590)
n18.label = 'Invert'
n18.width = 362
n19 = _N.new('ShaderNodeMath'); n19.name = 'Math'; n19.location = (945, -739)
n19.operation = 'MULTIPLY'
n20 = _N.new('GeometryNodeBlurAttribute'); n20.name = 'Blur Attribute.002'; n20.location = (843, 260)
n20.data_type = 'FLOAT_VECTOR'
n2.parent = n5
n3.parent = n5
n4.parent = n5
n6.parent = n16
n7.parent = n16
n8.parent = n5
n9.parent = n5
n10.parent = n5
n11.parent = n18
n12.parent = n18
n17.parent = n16
n19.parent = n5
_L.new(n3.outputs[0], n4.inputs[0])
_L.new(n2.outputs[0], n4.inputs[1])
_L.new(n3.outputs[6], n2.inputs[1])
_L.new(n3.outputs[5], n2.inputs[0])
_L.new(n0.outputs[1], n4.inputs[3])
_L.new(n4.outputs[0], n6.inputs[0])
_L.new(n6.outputs[0], n1.inputs[0])
_L.new(n7.outputs[0], n6.inputs[1])
_L.new(n8.outputs[0], n4.inputs[4])
_L.new(n9.outputs[0], n4.inputs[5])
_L.new(n2.outputs[0], n10.inputs[2])
_L.new(n3.outputs[11], n10.inputs[3])
_L.new(n3.outputs[9], n10.inputs[1])
_L.new(n10.outputs[0], n4.inputs[2])
_L.new(n3.outputs[8], n9.inputs[0])
_L.new(n3.outputs[7], n8.inputs[0])
_L.new(n11.outputs[2], n12.inputs[2])
_L.new(n20.outputs[0], n10.inputs[0])
_L.new(n0.outputs[2], n13.inputs[0])
_L.new(n15.outputs[0], n11.inputs[7])
_L.new(n0.outputs[3], n14.inputs[0])
_L.new(n13.outputs[0], n15.inputs[0])
_L.new(n14.outputs[0], n15.inputs[1])
_L.new(n15.outputs[0], n12.inputs[1])
_L.new(n17.outputs[16], n7.inputs[0])
_L.new(n17.outputs[17], n7.inputs[1])
_L.new(n10.outputs[0], n1.inputs[1])
_L.new(n0.outputs[4], n12.inputs[0])
_L.new(n3.outputs[15], n4.inputs[6])
_L.new(n3.outputs[10], n10.inputs[6])
_L.new(n3.outputs[15], n19.inputs[0])
_L.new(n3.outputs[14], n4.inputs[7])
_L.new(n12.outputs[0], n20.inputs[0])
_L.new(n3.outputs[13], n20.inputs[1])
_L.new(n3.outputs[12], n20.inputs[2])
n1.is_active_output = True

# ---- world
world_world = bpy.data.worlds.new('World'); scene.world = world_world
world_world.use_nodes = True; world_world.node_tree.nodes.clear()
_N = world_world.node_tree.nodes; _L = world_world.node_tree.links
n0 = _N.new('ShaderNodeOutputWorld'); n0.name = 'World Output'; n0.location = (200, 100)
n1 = _N.new('ShaderNodeBackground'); n1.name = 'Background'; n1.location = (-200, 100)
n1.inputs[0].default_value = (0.05088, 0.05088, 0.05088, 1.0)
_L.new(n1.outputs[0], n0.inputs[0])
n0.is_active_output = True
world_world.color = (0.05088, 0.05088, 0.05088)
world_world.sun_shadow_jitter_overblur = 0.0

# ---- meshes
me_plane_003 = bpy.data.meshes.new('Plane.003')
me_plane_003.from_pydata([(-1.0, -1.0, 0.0), (1.0, -1.0, 0.0), (-1.0, 1.0, 0.0), (1.0, 1.0, 0.0), (-1.0, 0.0, 0.0), (0.0, -1.0, 0.0), (1.0, 0.0, 0.0), (0.0, 0.0, 0.0), (-1.0, -0.5, 0.0), (0.5, -1.0, 0.0), (1.0, 0.5, 0.0), (-0.5, 1.0, 0.0), (-1.0, 0.5, 0.0), (-0.5, -1.0, 0.0), (1.0, -0.5, 0.0), (0.5, 1.0, 0.0), (0.0, -0.5, 0.0), (-0.5, 0.0, 0.0), (0.5, 0.0, 0.0), (0.5, -0.5, 0.0), (-0.5, -0.5, 0.0), (-0.5, 0.5, 0.0), (0.5, 0.5, 0.0), (-1.0, -0.75, 0.0), (0.75, -1.0, 0.0), (1.0, 0.75, 0.0), (-0.75, 1.0, 0.0), (-1.0, 0.25, 0.0), (-0.25, -1.0, 0.0), (1.0, -0.25, 0.0), (0.25, 1.0, 0.0), (0.0, -0.25, 0.0), (-0.75, 0.0, 0.0), (0.25, 0.0, 0.0), (-1.0, -0.25, 0.0), (0.25, -1.0, 0.0), (1.0, 0.25, 0.0), (-0.25, 1.0, 0.0), (-1.0, 0.75, 0.0), (-0.75, -1.0, 0.0), (1.0, -0.75, 0.0), (0.75, 1.0, 0.0), (0.0, 0.25, 0.0), (0.0, -0.75, 0.0), (-0.25, 0.0, 0.0), (0.75, 0.0, 0.0), (0.5, -0.25, 0.0), (0.5, -0.75, 0.0), (0.25, -0.5, 0.0), (0.75, -0.5, 0.0), (-0.5, -0.25, 0.0), (-0.5, -0.75, 0.0), (-0.75, -0.5, 0.0), (-0.25, -0.5, 0.0), (-0.5, 0.75, 0.0), (-0.5, 0.25, 0.0), (-0.75, 0.5, 0.0), (-0.25, 0.5, 0.0), (0.5, 0.75, 0.0), (0.5, 0.25, 0.0), (0.25, 0.5, 0.0), (0.75, 0.5, 0.0), (0.75, 0.25, 0.0), (0.25, 0.25, 0.0), (0.25, 0.75, 0.0), (-0.25, 0.25, 0.0), (-0.75, 0.25, 0.0), (-0.75, 0.75, 0.0), (-0.25, -0.75, 0.0), (-0.75, -0.75, 0.0), (-0.75, -0.25, 0.0), (0.75, -0.75, 0.0), (0.25, -0.75, 0.0), (0.25, -0.25, 0.0), (0.75, -0.25, 0.0), (-0.25, -0.25, 0.0), (-0.25, 0.75, 0.0), (0.75, 0.75, 0.0)], [], [(77, 25, 3, 41), (75, 31, 7, 44), (74, 29, 6, 45), (73, 46, 18, 33), (72, 47, 19, 48), (71, 40, 14, 49), (70, 50, 17, 32), (69, 51, 20, 52), (68, 43, 16, 53), (67, 54, 11, 26), (66, 55, 21, 56), (58, 15, 30, 64), (63, 59, 22, 60), (62, 36, 10, 61), (59, 62, 61, 22), (18, 45, 62, 59), (45, 6, 36, 62), (7, 33, 63, 42), (18, 59, 63, 33), (60, 22, 58, 64), (55, 65, 57, 21), (17, 44, 65, 55), (44, 7, 42, 65), (27, 66, 56, 12), (4, 32, 66, 27), (32, 17, 55, 66), (67, 26, 2, 38), (12, 56, 67, 38), (56, 21, 54, 67), (51, 68, 53, 20), (13, 28, 68, 51), (28, 5, 43, 68), (23, 69, 52, 8), (0, 39, 69, 23), (39, 13, 51, 69), (34, 70, 32, 4), (8, 52, 70, 34), (52, 20, 50, 70), (47, 71, 49, 19), (9, 24, 71, 47), (1, 40, 71, 24), (43, 72, 48, 16), (5, 35, 72, 43), (35, 9, 47, 72), (31, 73, 33, 7), (16, 48, 73, 31), (48, 19, 46, 73), (46, 74, 45, 18), (19, 49, 74, 46), (49, 14, 29, 74), (50, 75, 44, 17), (20, 53, 75, 50), (53, 16, 31, 75), (54, 76, 37, 11), (21, 57, 76, 54), (58, 77, 41, 15), (22, 61, 77, 58), (61, 10, 25, 77)])
_uv = me_plane_003.uv_layers.new(name='UVMap')
_uv.uv.foreach_set('vector', [0.875, 0.875, 1.0, 0.875, 1.0, 1.0, 0.875, 1.0, 0.375, 0.375, 0.5, 0.375, 0.5, 0.5, 0.375, 0.5, 0.875, 0.375, 1.0, 0.375, 1.0, 0.5, 0.875, 0.5, 0.625, 0.375, 0.75, 0.375, 0.75, 0.5, 0.625, 0.5, 0.625, 0.125, 0.75, 0.125, 0.75, 0.25, 0.625, 0.25, 0.875, 0.125, 1.0, 0.125, 1.0, 0.25, 0.875, 0.25, 0.125, 0.375, 0.25, 0.375, 0.25, 0.5, 0.125, 0.5, 0.125, 0.125, 0.25, 0.125, 0.25, 0.25, 0.125, 0.25, 0.375, 0.125, 0.5, 0.125, 0.5, 0.25, 0.375, 0.25, 0.125, 0.875, 0.25, 0.875, 0.25, 1.0, 0.125, 1.0, 0.125, 0.625, 0.25, 0.625, 0.25, 0.75, 0.125, 0.75, 0.75, 0.875, 0.75, 1.0, 0.625, 1.0, 0.625, 0.875, 0.625, 0.625, 0.75, 0.625, 0.75, 0.75, 0.625, 0.75, 0.875, 0.625, 1.0, 0.625, 1.0, 0.75, 0.875, 0.75, 0.75, 0.625, 0.875, 0.625, 0.875, 0.75, 0.75, 0.75, 0.75, 0.5, 0.875, 0.5, 0.875, 0.625, 0.75, 0.625, 0.875, 0.5, 1.0, 0.5, 1.0, 0.625, 0.875, 0.625, 0.5, 0.5, 0.625, 0.5, 0.625, 0.625, 0.5, 0.625, 0.75, 0.5, 0.75, 0.625, 0.625, 0.625, 0.625, 0.5, 0.625, 0.75, 0.75, 0.75, 0.75, 0.875, 0.625, 0.875, 0.25, 0.625, 0.375, 0.625, 0.375, 0.75, 0.25, 0.75, 0.25, 0.5, 0.375, 0.5, 0.375, 0.625, 0.25, 0.625, 0.375, 0.5, 0.5, 0.5, 0.5, 0.625, 0.375, 0.625, 0.0, 0.625, 0.125, 0.625, 0.125, 0.75, 0.0, 0.75, 0.0, 0.5, 0.125, 0.5, 0.125, 0.625, 0.0, 0.625, 0.125, 0.5, 0.25, 0.5, 0.25, 0.625, 0.125, 0.625, 0.125, 0.875, 0.125, 1.0, 0.0, 1.0, 0.0, 0.875, 0.0, 0.75, 0.125, 0.75, 0.125, 0.875, 0.0, 0.875, 0.125, 0.75, 0.25, 0.75, 0.25, 0.875, 0.125, 0.875, 0.25, 0.125, 0.375, 0.125, 0.375, 0.25, 0.25, 0.25, 0.25, 0.0, 0.375, 0.0, 0.375, 0.125, 0.25, 0.125, 0.375, 0.0, 0.5, 0.0, 0.5, 0.125, 0.375, 0.125, 0.0, 0.125, 0.125, 0.125, 0.125, 0.25, 0.0, 0.25, 0.0, 0.0, 0.125, 0.0, 0.125, 0.125, 0.0, 0.125, 0.125, 0.0, 0.25, 0.0, 0.25, 0.125, 0.125, 0.125, 0.0, 0.375, 0.125, 0.375, 0.125, 0.5, 0.0, 0.5, 0.0, 0.25, 0.125, 0.25, 0.125, 0.375, 0.0, 0.375, 0.125, 0.25, 0.25, 0.25, 0.25, 0.375, 0.125, 0.375, 0.75, 0.125, 0.875, 0.125, 0.875, 0.25, 0.75, 0.25, 0.75, 0.0, 0.875, 0.0, 0.875, 0.125, 0.75, 0.125, 1.0, 0.0, 1.0, 0.125, 0.875, 0.125, 0.875, 0.0, 0.5, 0.125, 0.625, 0.125, 0.625, 0.25, 0.5, 0.25, 0.5, 0.0, 0.625, 0.0, 0.625, 0.125, 0.5, 0.125, 0.625, 0.0, 0.75, 0.0, 0.75, 0.125, 0.625, 0.125, 0.5, 0.375, 0.625, 0.375, 0.625, 0.5, 0.5, 0.5, 0.5, 0.25, 0.625, 0.25, 0.625, 0.375, 0.5, 0.375, 0.625, 0.25, 0.75, 0.25, 0.75, 0.375, 0.625, 0.375, 0.75, 0.375, 0.875, 0.375, 0.875, 0.5, 0.75, 0.5, 0.75, 0.25, 0.875, 0.25, 0.875, 0.375, 0.75, 0.375, 0.875, 0.25, 1.0, 0.25, 1.0, 0.375, 0.875, 0.375, 0.25, 0.375, 0.375, 0.375, 0.375, 0.5, 0.25, 0.5, 0.25, 0.25, 0.375, 0.25, 0.375, 0.375, 0.25, 0.375, 0.375, 0.25, 0.5, 0.25, 0.5, 0.375, 0.375, 0.375, 0.25, 0.875, 0.375, 0.875, 0.375, 1.0, 0.25, 1.0, 0.25, 0.75, 0.375, 0.75, 0.375, 0.875, 0.25, 0.875, 0.75, 0.875, 0.875, 0.875, 0.875, 1.0, 0.75, 1.0, 0.75, 0.75, 0.875, 0.75, 0.875, 0.875, 0.75, 0.875, 0.875, 0.75, 1.0, 0.75, 1.0, 0.875, 0.875, 0.875])
_ca = me_plane_003.color_attributes.new('Color', 'FLOAT_COLOR', 'POINT')
_ca.data.foreach_set('color', [1.0, 1.0, 1.0, 0.28, 1.0, 1.0, 1.0, 1.0, 1.0, 1.0, 1.0, 0.28, 1.0, 1.0, 1.0, 1.0, 1.0, 1.0, 1.0, 0.28, 1.0, 1.0, 1.0, 0.28, 1.0, 1.0, 1.0, 1.0, 1.0, 1.0, 1.0, 0.28, 1.0, 1.0, 1.0, 0.28, 1.0, 1.0, 1.0, 0.0, 1.0, 1.0, 1.0, 1.0, 1.0, 1.0, 1.0, 0.28, 1.0, 1.0, 1.0, 0.28, 1.0, 1.0, 1.0, 0.28, 1.0, 1.0, 1.0, 1.0, 1.0, 1.0, 1.0, 0.0, 1.0, 1.0, 1.0, 0.28, 1.0, 1.0, 1.0, 0.28, 1.0, 1.0, 1.0, 0.0, 1.0, 1.0, 1.0, 0.0, 1.0, 1.0, 1.0, 0.28, 1.0, 1.0, 1.0, 0.28, 1.0, 1.0, 1.0, 0.0, 1.0, 1.0, 1.0, 0.28, 1.0, 1.0, 1.0, 0.0, 1.0, 1.0, 1.0, 1.0, 1.0, 1.0, 1.0, 0.28, 1.0, 1.0, 1.0, 0.28, 1.0, 1.0, 1.0, 0.28, 1.0, 1.0, 1.0, 1.0, 1.0, 1.0, 1.0, 0.28, 1.0, 1.0, 1.0, 0.28, 1.0, 1.0, 1.0, 0.28, 1.0, 1.0, 1.0, 0.28, 1.0, 1.0, 1.0, 0.28, 1.0, 1.0, 1.0, 0.28, 1.0, 1.0, 1.0, 1.0, 1.0, 1.0, 1.0, 0.28, 1.0, 1.0, 1.0, 0.28, 1.0, 1.0, 1.0, 0.28, 1.0, 1.0, 1.0, 1.0, 1.0, 1.0, 1.0, 0.0, 1.0, 1.0, 1.0, 0.28, 1.0, 1.0, 1.0, 0.28, 1.0, 1.0, 1.0, 0.28, 1.0, 1.0, 1.0, 0.0, 1.0, 1.0, 1.0, 0.0, 1.0, 1.0, 1.0, 0.0, 1.0, 1.0, 1.0, 0.28, 1.0, 1.0, 1.0, 0.0, 1.0, 1.0, 1.0, 0.28, 1.0, 1.0, 1.0, 0.28, 1.0, 1.0, 1.0, 0.28, 1.0, 1.0, 1.0, 0.28, 1.0, 1.0, 1.0, 0.28, 1.0, 1.0, 1.0, 0.28, 1.0, 1.0, 1.0, 0.28, 1.0, 1.0, 1.0, 0.28, 1.0, 1.0, 1.0, 0.0, 1.0, 1.0, 1.0, 0.0, 1.0, 1.0, 1.0, 0.28, 1.0, 1.0, 1.0, 0.0, 1.0, 1.0, 1.0, 0.0, 1.0, 1.0, 1.0, 0.28, 1.0, 1.0, 1.0, 0.28, 1.0, 1.0, 1.0, 0.28, 1.0, 1.0, 1.0, 0.28, 1.0, 1.0, 1.0, 0.28, 1.0, 1.0, 1.0, 0.28, 1.0, 1.0, 1.0, 0.28, 1.0, 1.0, 1.0, 0.28, 1.0, 1.0, 1.0, 0.0, 1.0, 1.0, 1.0, 0.28, 1.0, 1.0, 1.0, 0.28, 1.0, 1.0, 1.0, 0.0, 1.0, 1.0, 1.0, 0.28, 1.0, 1.0, 1.0, 0.28, 1.0, 1.0, 1.0, 0.0])
me_plane_003.update()
me_plane_002 = bpy.data.meshes.new('Plane.002')
me_plane_002.from_pydata([(-1.0, -1.0, 0.0), (1.0, -1.0, 0.0), (-1.0, 1.0, 0.0), (1.0, 1.0, 0.0), (-1.0, 0.0, 0.0), (0.0, -1.0, 0.0), (1.0, 0.0, 0.0), (0.0, 0.0, 0.0), (-1.0, -0.5, 0.0), (0.5, -1.0, 0.0), (1.0, 0.5, 0.0), (-0.5, 1.0, 0.0), (-1.0, 0.5, 0.0), (-0.5, -1.0, 0.0), (1.0, -0.5, 0.0), (0.5, 1.0, 0.0), (0.0, -0.5, 0.0), (-0.5, 0.0, 0.0), (0.5, 0.0, 0.0), (0.5, -0.5, 0.0), (-0.5, -0.5, 0.0), (-0.5, 0.5, 0.0), (0.5, 0.5, 0.0), (-1.0, -0.75, 0.0), (0.75, -1.0, 0.0), (1.0, 0.75, 0.0), (-0.75, 1.0, 0.0), (-1.0, 0.25, 0.0), (-0.25, -1.0, 0.0), (1.0, -0.25, 0.0), (0.25, 1.0, 0.0), (0.0, -0.25, 0.0), (-0.75, 0.0, 0.0), (0.25, 0.0, 0.0), (-1.0, -0.25, 0.0), (0.25, -1.0, 0.0), (1.0, 0.25, 0.0), (-0.25, 1.0, 0.0), (-1.0, 0.75, 0.0), (-0.75, -1.0, 0.0), (1.0, -0.75, 0.0), (0.75, 1.0, 0.0), (0.0, 0.25, 0.0), (0.0, -0.75, 0.0), (-0.25, 0.0, 0.0), (0.75, 0.0, 0.0), (0.5, -0.25, 0.0), (0.5, -0.75, 0.0), (0.25, -0.5, 0.0), (0.75, -0.5, 0.0), (-0.5, -0.25, 0.0), (-0.5, -0.75, 0.0), (-0.75, -0.5, 0.0), (-0.25, -0.5, 0.0), (-0.5, 0.75, 0.0), (-0.5, 0.25, 0.0), (-0.75, 0.5, 0.0), (-0.25, 0.5, 0.0), (0.5, 0.75, 0.0), (0.5, 0.25, 0.0), (0.25, 0.5, 0.0), (0.75, 0.5, 0.0), (0.75, 0.25, 0.0), (0.25, 0.25, 0.0), (0.25, 0.75, 0.0), (-0.25, 0.25, 0.0), (-0.75, 0.25, 0.0), (-0.75, 0.75, 0.0), (-0.25, -0.75, 0.0), (-0.75, -0.75, 0.0), (-0.75, -0.25, 0.0), (0.75, -0.75, 0.0), (0.25, -0.75, 0.0), (0.25, -0.25, 0.0), (0.75, -0.25, 0.0), (-0.25, -0.25, 0.0), (-0.25, 0.75, 0.0), (0.75, 0.75, 0.0)], [], [(77, 25, 3, 41), (75, 31, 7, 44), (74, 29, 6, 45), (73, 46, 18, 33), (72, 47, 19, 48), (71, 40, 14, 49), (70, 50, 17, 32), (69, 51, 20, 52), (68, 43, 16, 53), (67, 54, 11, 26), (66, 55, 21, 56), (58, 15, 30, 64), (63, 59, 22, 60), (62, 36, 10, 61), (59, 62, 61, 22), (18, 45, 62, 59), (45, 6, 36, 62), (7, 33, 63, 42), (18, 59, 63, 33), (60, 22, 58, 64), (55, 65, 57, 21), (17, 44, 65, 55), (44, 7, 42, 65), (27, 66, 56, 12), (4, 32, 66, 27), (32, 17, 55, 66), (67, 26, 2, 38), (12, 56, 67, 38), (56, 21, 54, 67), (51, 68, 53, 20), (13, 28, 68, 51), (28, 5, 43, 68), (23, 69, 52, 8), (0, 39, 69, 23), (39, 13, 51, 69), (34, 70, 32, 4), (8, 52, 70, 34), (52, 20, 50, 70), (47, 71, 49, 19), (9, 24, 71, 47), (1, 40, 71, 24), (43, 72, 48, 16), (5, 35, 72, 43), (35, 9, 47, 72), (31, 73, 33, 7), (16, 48, 73, 31), (48, 19, 46, 73), (46, 74, 45, 18), (19, 49, 74, 46), (49, 14, 29, 74), (50, 75, 44, 17), (20, 53, 75, 50), (53, 16, 31, 75), (54, 76, 37, 11), (21, 57, 76, 54), (58, 77, 41, 15), (22, 61, 77, 58), (61, 10, 25, 77)])
_uv = me_plane_002.uv_layers.new(name='UVMap')
_uv.uv.foreach_set('vector', [0.875, 0.875, 1.0, 0.875, 1.0, 1.0, 0.875, 1.0, 0.375, 0.375, 0.5, 0.375, 0.5, 0.5, 0.375, 0.5, 0.875, 0.375, 1.0, 0.375, 1.0, 0.5, 0.875, 0.5, 0.625, 0.375, 0.75, 0.375, 0.75, 0.5, 0.625, 0.5, 0.625, 0.125, 0.75, 0.125, 0.75, 0.25, 0.625, 0.25, 0.875, 0.125, 1.0, 0.125, 1.0, 0.25, 0.875, 0.25, 0.125, 0.375, 0.25, 0.375, 0.25, 0.5, 0.125, 0.5, 0.125, 0.125, 0.25, 0.125, 0.25, 0.25, 0.125, 0.25, 0.375, 0.125, 0.5, 0.125, 0.5, 0.25, 0.375, 0.25, 0.125, 0.875, 0.25, 0.875, 0.25, 1.0, 0.125, 1.0, 0.125, 0.625, 0.25, 0.625, 0.25, 0.75, 0.125, 0.75, 0.75, 0.875, 0.75, 1.0, 0.625, 1.0, 0.625, 0.875, 0.625, 0.625, 0.75, 0.625, 0.75, 0.75, 0.625, 0.75, 0.875, 0.625, 1.0, 0.625, 1.0, 0.75, 0.875, 0.75, 0.75, 0.625, 0.875, 0.625, 0.875, 0.75, 0.75, 0.75, 0.75, 0.5, 0.875, 0.5, 0.875, 0.625, 0.75, 0.625, 0.875, 0.5, 1.0, 0.5, 1.0, 0.625, 0.875, 0.625, 0.5, 0.5, 0.625, 0.5, 0.625, 0.625, 0.5, 0.625, 0.75, 0.5, 0.75, 0.625, 0.625, 0.625, 0.625, 0.5, 0.625, 0.75, 0.75, 0.75, 0.75, 0.875, 0.625, 0.875, 0.25, 0.625, 0.375, 0.625, 0.375, 0.75, 0.25, 0.75, 0.25, 0.5, 0.375, 0.5, 0.375, 0.625, 0.25, 0.625, 0.375, 0.5, 0.5, 0.5, 0.5, 0.625, 0.375, 0.625, 0.0, 0.625, 0.125, 0.625, 0.125, 0.75, 0.0, 0.75, 0.0, 0.5, 0.125, 0.5, 0.125, 0.625, 0.0, 0.625, 0.125, 0.5, 0.25, 0.5, 0.25, 0.625, 0.125, 0.625, 0.125, 0.875, 0.125, 1.0, 0.0, 1.0, 0.0, 0.875, 0.0, 0.75, 0.125, 0.75, 0.125, 0.875, 0.0, 0.875, 0.125, 0.75, 0.25, 0.75, 0.25, 0.875, 0.125, 0.875, 0.25, 0.125, 0.375, 0.125, 0.375, 0.25, 0.25, 0.25, 0.25, 0.0, 0.375, 0.0, 0.375, 0.125, 0.25, 0.125, 0.375, 0.0, 0.5, 0.0, 0.5, 0.125, 0.375, 0.125, 0.0, 0.125, 0.125, 0.125, 0.125, 0.25, 0.0, 0.25, 0.0, 0.0, 0.125, 0.0, 0.125, 0.125, 0.0, 0.125, 0.125, 0.0, 0.25, 0.0, 0.25, 0.125, 0.125, 0.125, 0.0, 0.375, 0.125, 0.375, 0.125, 0.5, 0.0, 0.5, 0.0, 0.25, 0.125, 0.25, 0.125, 0.375, 0.0, 0.375, 0.125, 0.25, 0.25, 0.25, 0.25, 0.375, 0.125, 0.375, 0.75, 0.125, 0.875, 0.125, 0.875, 0.25, 0.75, 0.25, 0.75, 0.0, 0.875, 0.0, 0.875, 0.125, 0.75, 0.125, 1.0, 0.0, 1.0, 0.125, 0.875, 0.125, 0.875, 0.0, 0.5, 0.125, 0.625, 0.125, 0.625, 0.25, 0.5, 0.25, 0.5, 0.0, 0.625, 0.0, 0.625, 0.125, 0.5, 0.125, 0.625, 0.0, 0.75, 0.0, 0.75, 0.125, 0.625, 0.125, 0.5, 0.375, 0.625, 0.375, 0.625, 0.5, 0.5, 0.5, 0.5, 0.25, 0.625, 0.25, 0.625, 0.375, 0.5, 0.375, 0.625, 0.25, 0.75, 0.25, 0.75, 0.375, 0.625, 0.375, 0.75, 0.375, 0.875, 0.375, 0.875, 0.5, 0.75, 0.5, 0.75, 0.25, 0.875, 0.25, 0.875, 0.375, 0.75, 0.375, 0.875, 0.25, 1.0, 0.25, 1.0, 0.375, 0.875, 0.375, 0.25, 0.375, 0.375, 0.375, 0.375, 0.5, 0.25, 0.5, 0.25, 0.25, 0.375, 0.25, 0.375, 0.375, 0.25, 0.375, 0.375, 0.25, 0.5, 0.25, 0.5, 0.375, 0.375, 0.375, 0.25, 0.875, 0.375, 0.875, 0.375, 1.0, 0.25, 1.0, 0.25, 0.75, 0.375, 0.75, 0.375, 0.875, 0.25, 0.875, 0.75, 0.875, 0.875, 0.875, 0.875, 1.0, 0.75, 1.0, 0.75, 0.75, 0.875, 0.75, 0.875, 0.875, 0.75, 0.875, 0.875, 0.75, 1.0, 0.75, 1.0, 0.875, 0.875, 0.875])
_ca = me_plane_002.color_attributes.new('Color', 'FLOAT_COLOR', 'POINT')
_ca.data.foreach_set('color', [0.0, 0.0, 0.0, 1.0, 0.0, 0.0, 0.0, 1.0, 0.0, 0.0, 0.0, 1.0, 0.0, 0.0, 0.0, 1.0, 0.0, 0.0, 0.0, 1.0, 0.0, 0.0, 0.0, 1.0, 0.0, 0.0, 0.0, 1.0, 0.0, 0.0, 0.0, 1.0, 0.0, 0.0, 0.0, 1.0, 0.0, 0.0, 0.0, 1.0, 0.0, 0.0, 0.0, 1.0, 0.0, 0.0, 0.0, 1.0, 0.0, 0.0, 0.0, 1.0, 0.0, 0.0, 0.0, 1.0, 0.0, 0.0, 0.0, 1.0, 0.0, 0.0, 0.0, 1.0, 0.0, 0.0, 0.0, 1.0, 0.0, 0.0, 0.0, 1.0, 0.0, 0.0, 0.0, 1.0, 0.0, 0.0, 0.0, 1.0, 0.0, 0.0, 0.0, 1.0, 0.0, 0.0, 0.0, 1.0, 0.0, 0.0, 0.0, 1.0, 0.0, 0.0, 0.0, 1.0, 0.0, 0.0, 0.0, 1.0, 0.0, 0.0, 0.0, 1.0, 0.0, 0.0, 0.0, 1.0, 0.0, 0.0, 0.0, 1.0, 0.0, 0.0, 0.0, 1.0, 0.0, 0.0, 0.0, 1.0, 0.0, 0.0, 0.0, 1.0, 0.0, 0.0, 0.0, 1.0, 0.0, 0.0, 0.0, 1.0, 0.0, 0.0, 0.0, 1.0, 0.0, 0.0, 0.0, 1.0, 0.0, 0.0, 0.0, 1.0, 0.0, 0.0, 0.0, 1.0, 0.0, 0.0, 0.0, 1.0, 0.0, 0.0, 0.0, 1.0, 0.0, 0.0, 0.0, 1.0, 0.0, 0.0, 0.0, 1.0, 0.0, 0.0, 0.0, 1.0, 0.0, 0.0, 0.0, 1.0, 0.0, 0.0, 0.0, 1.0, 0.0, 0.0, 0.0, 1.0, 0.0, 0.0, 0.0, 1.0, 0.0, 0.0, 0.0, 1.0, 0.0, 0.0, 0.0, 1.0, 0.0, 0.0, 0.0, 1.0, 0.0, 0.0, 0.0, 1.0, 0.0, 0.0, 0.0, 1.0, 0.0, 0.0, 0.0, 1.0, 0.0, 0.0, 0.0, 1.0, 0.0, 0.0, 0.0, 1.0, 0.0, 0.0, 0.0, 1.0, 0.0, 0.0, 0.0, 1.0, 0.0, 0.0, 0.0, 1.0, 0.0, 0.0, 0.0, 1.0, 0.0, 0.0, 0.0, 1.0, 0.0, 0.0, 0.0, 1.0, 0.0, 0.0, 0.0, 1.0, 0.0, 0.0, 0.0, 1.0, 0.0, 0.0, 0.0, 1.0, 0.0, 0.0, 0.0, 1.0, 0.0, 0.0, 0.0, 1.0, 0.0, 0.0, 0.0, 1.0, 0.0, 0.0, 0.0, 1.0, 0.0, 0.0, 0.0, 1.0, 0.0, 0.0, 0.0, 1.0, 0.0, 0.0, 0.0, 1.0, 0.0, 0.0, 0.0, 1.0, 0.0, 0.0, 0.0, 1.0, 0.0, 0.0, 0.0, 1.0, 0.0, 0.0, 0.0, 1.0, 0.0, 0.0, 0.0, 1.0, 0.0, 0.0, 0.0, 1.0, 0.0, 0.0, 0.0, 1.0, 0.0, 0.0, 0.0, 1.0])
me_plane_002.update()

# ---- curves / text
txt_text_001 = bpy.data.curves.new('Text.001', 'FONT')
txt_text_001.dimensions = '2D'
txt_text_001.body = 'Transfer\nAttribute'
txt_text = bpy.data.curves.new('Text', 'FONT')
txt_text.dimensions = '2D'
txt_text.body = 'SetAttribute'

# ---- objects
ob_text_001 = bpy.data.objects.new('Text.001', txt_text_001)
ob_text = bpy.data.objects.new('Text', txt_text)
ob_plane_002 = bpy.data.objects.new('Plane.002', me_plane_003)
ob_plane = bpy.data.objects.new('Plane', me_plane_002)

# ---- transforms, parenting, visibility, modifiers, constraints
ob_text_001.location = (5.0, 3.0, 0.0)
ob_text.location = (-2.0, 2.0, 0.0)
ob_plane_002.location = (7.0, 0.0, 0.0)
_m = ob_plane_002.modifiers.new('GN_SetAttribute', 'NODES')
_m.node_group = ng_gn_setattribute
_gi = [s.identifier for s in ng_gn_setattribute.interface.items_tree if s.item_type == 'SOCKET' and s.in_out == 'INPUT']
_m[_gi[3]] = True  # Border
_m[_gi[17]] = 0.62  # Threshold Y Axis
_m[_gi[29]] = 0.5  # Threshold Z Normal
_m[_gi[35]] = None  # Object
_m[_gi[36]] = 0.15  # Distance
_m[_gi[37]] = 4  # Write to Attribute Presets
_m[_gi[38]] = 'Test_Attribute'  # Write to Attribute Custom
_m[_gi[39]] = 0  # Write to Attribute Domain
_m[_gi[40]] = 2  # Write to Attribute Type
_m[_gi[41]] = 0  # Mix Mode
_m[_gi[43]] = (0.5, 1.0, 0.0)  # Attribute Value to Set
_m[_gi[44]] = True  # Keep Alpha
_m[_gi[45]] = 0.5  # Alpha Value to Set
_m[_gi[52]] = 9  # Visualize as
_m[_gi[53]] = 0.19  # Size
_m = ob_plane_002.modifiers.new('GN_Attribute Transfer', 'NODES')
_m.node_group = ng_gn_attributetransfer
_gi = [s.identifier for s in ng_gn_attributetransfer.interface.items_tree if s.item_type == 'SOCKET' and s.in_out == 'INPUT']
_m[_gi[2] + '_use_attribute'] = True; _m[_gi[2] + '_attribute_name'] = 'Color'
_m[_gi[3]] = 0  # From Attribute Domain Type
_m[_gi[5]] = 4  # To Attribute Presets
_m[_gi[6]] = 'Color'  # To Attribute Custom
_m[_gi[7]] = 0  # To Attribute Domain Type
_m[_gi[8]] = 2  # To Attribute Data Type
_m[_gi[9]] = 0  # To Attribute Mix Mode
_m[_gi[10]] = 0.0  # Adjust Base Attribute
_m[_gi[13]] = 4  # To Attribute Blur Iteration
_m[_gi[14]] = True  # Keep Alpha
_m[_gi[15]] = 1.39  # Mix Into Alpha
_m[_gi[16]] = 12  # Remove From Attribute Presets
ob_plane.location = (0.0, 0.0, 0.0)
_m = ob_plane.modifiers.new('GN_SetAttribute', 'NODES')
_m.node_group = ng_gn_setattribute
_gi = [s.identifier for s in ng_gn_setattribute.interface.items_tree if s.item_type == 'SOCKET' and s.in_out == 'INPUT']
_m[_gi[14]] = 0.21  # Threshold X Axis
_m[_gi[17]] = 0.13  # Threshold Y Axis
_m[_gi[29]] = 0.5  # Threshold Z Normal
_m[_gi[35]] = None  # Object
_m[_gi[36]] = 0.15  # Distance
_m[_gi[37]] = 4  # Write to Attribute Presets
_m[_gi[38]] = 'Test_Attribute'  # Write to Attribute Custom
_m[_gi[39]] = 0  # Write to Attribute Domain
_m[_gi[40]] = 2  # Write to Attribute Type
_m[_gi[41]] = 0  # Mix Mode
_m[_gi[43]] = (0.5, 1.0, 0.0)  # Attribute Value to Set
_m[_gi[47]] = 1  # Blur Iterations
_m[_gi[52]] = 9  # Visualize as
_m[_gi[53]] = 0.19  # Size

# ---- collection membership
col_collection.objects.link(ob_text_001)
col_collection.objects.link(ob_text)
col_collection.objects.link(ob_plane_002)
col_collection.objects.link(ob_plane)

# ---- scene / render settings (as saved in the file)
scene.frame_start = 1; scene.frame_end = 250; scene.frame_set(1)
scene.render.engine = 'BLENDER_EEVEE_NEXT'
bpy.context.view_layer.update()

# ---- added for rendering (the .blend has no active camera and no usable light): camera, sun
cam_auto = bpy.data.cameras.new('AutoCamera')
cam_auto.lens = 50.0
cam_auto.sensor_width = 36.0
cam_auto.clip_end = 1000.0
ob_auto_camera = bpy.data.objects.new('AutoCamera', cam_auto)
scene.collection.objects.link(ob_auto_camera)
ob_auto_camera.location = (14.1868, -11.612, 8.64267)
ob_auto_camera.rotation_euler = (1.09748, -7.21219e-08, 0.694738)
scene.camera = ob_auto_camera
light_auto_sun = bpy.data.lights.new('AutoSun', 'SUN')
light_auto_sun.energy = 3.0
light_auto_sun.angle = 0.0523599
ob_auto_sun = bpy.data.objects.new('AutoSun', light_auto_sun)
scene.collection.objects.link(ob_auto_sun)
ob_auto_sun.rotation_euler = (0.872665, 0.174533, 0.523599)
bpy.context.view_layer.update()
